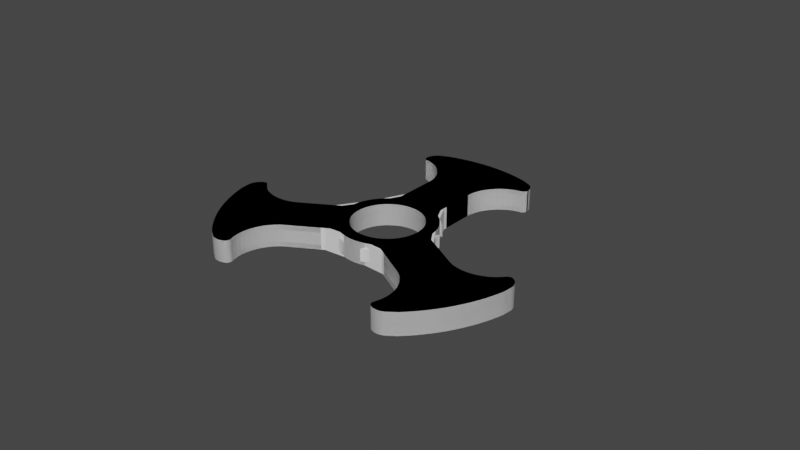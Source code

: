 # Source: fidget-spinner.blend  (saved by Blender 3.3.6; exported with 4.5.12 LTS)
import bpy
from mathutils import Matrix  # noqa: F401  (used for matrix-valued properties, if any)

bpy.ops.wm.read_factory_settings(use_empty=True)
scene = bpy.context.scene
scene.name = 'Scene'

# ---- collections
col_meshes_0 = bpy.data.collections.new('meshes 0'); scene.collection.children.link(col_meshes_0)

# ---- node groups
ng_auto_smooth = bpy.data.node_groups.new('Auto Smooth', 'GeometryNodeTree')
_s = ng_auto_smooth.interface.new_socket(name='Geometry', in_out='OUTPUT', socket_type='NodeSocketGeometry')
_s = ng_auto_smooth.interface.new_socket(name='Geometry', in_out='INPUT', socket_type='NodeSocketGeometry')
_s = ng_auto_smooth.interface.new_socket(name='Angle', in_out='INPUT', socket_type='NodeSocketFloat')
_s.subtype = 'ANGLE'
_s.min_value = 0.0
_s.max_value = 3.142
ng_auto_smooth.is_modifier = True
_N = ng_auto_smooth.nodes; _L = ng_auto_smooth.links
n0 = _N.new('NodeGroupOutput'); n0.name = 'Group Output'; n0.location = (480, -100)
n1 = _N.new('NodeGroupInput'); n1.name = 'Group Input'; n1.location = (-420, -300)
n2 = _N.new('NodeGroupInput'); n2.name = 'Group Input.001'; n2.location = (-60, -100)
n3 = _N.new('GeometryNodeSetShadeSmooth'); n3.name = 'Set Shade Smooth'; n3.location = (120, -100)
n3.domain = 'EDGE'
n4 = _N.new('GeometryNodeSetShadeSmooth'); n4.name = 'Set Shade Smooth.001'; n4.location = (300, -100)
n5 = _N.new('GeometryNodeInputMeshEdgeAngle'); n5.name = 'Edge Angle'; n5.location = (-420, -220)
n6 = _N.new('GeometryNodeInputEdgeSmooth'); n6.name = 'Is Edge Smooth'; n6.location = (-60, -160)
n7 = _N.new('GeometryNodeInputShadeSmooth'); n7.name = 'Is Face Smooth'; n7.location = (-240, -340)
n8 = _N.new('FunctionNodeBooleanMath'); n8.name = 'Boolean Math'; n8.location = (-60, -220)
n9 = _N.new('FunctionNodeCompare'); n9.name = 'Compare'; n9.location = (-240, -180)
n9.operation = 'LESS_EQUAL'
_L.new(n5.outputs[0], n9.inputs[0])
_L.new(n4.outputs[0], n0.inputs[0])
_L.new(n1.outputs[1], n9.inputs[1])
_L.new(n9.outputs[0], n8.inputs[0])
_L.new(n7.outputs[0], n8.inputs[1])
_L.new(n2.outputs[0], n3.inputs[0])
_L.new(n6.outputs[0], n3.inputs[1])
_L.new(n3.outputs[0], n4.inputs[0])
_L.new(n8.outputs[0], n3.inputs[2])
n0.is_active_output = True

# ---- world
world_world = bpy.data.worlds.new('World'); scene.world = world_world
world_world.use_nodes = True; world_world.node_tree.nodes.clear()
_N = world_world.node_tree.nodes; _L = world_world.node_tree.links
n0 = _N.new('ShaderNodeOutputWorld'); n0.name = 'World Output'; n0.location = (300, 300)
n1 = _N.new('ShaderNodeBackground'); n1.name = 'Background'; n1.location = (10, 300)
n1.inputs[0].default_value = (0.05088, 0.05088, 0.05088, 1.0)
_L.new(n1.outputs[0], n0.inputs[0])
n0.is_active_output = True
world_world.color = (0.05088, 0.05088, 0.05088)
world_world.use_sun_shadow = False
world_world.sun_shadow_jitter_overblur = 0.0

# ---- meshes
me_vert_001 = bpy.data.meshes.new('Vert.001')
me_vert_001.from_pydata([(0.0, 0.0, 0.0), (0.0433, 0.025, 0.0), (0.0, 0.0, 0.0), (-0.0433, 0.025, 0.0), (0.0, 0.0, 0.0)], [(0, 1), (2, 3)], [])
me_vert_001.update()
me_circle_009 = bpy.data.meshes.new('Circle.009')
me_circle_009.from_pydata([(0.0075, 0.02862, 0.0035), (0.01726, 0.04079, 0.0035), (0.00762, 0.03021, 0.0035), (0.007978, 0.03181, 0.0035), (0.008564, 0.03339, 0.0035), (0.009364, 0.03491, 0.0035), (0.01036, 0.03632, 0.0035), (0.01152, 0.0376, 0.0035), (0.01283, 0.03871, 0.0035), (0.01424, 0.03963, 0.0035), (0.01573, 0.04033, 0.0035), (0.0, 0.05, 0.0035), (0.01451, 0.04785, 0.0035), (0.01334, 0.04819, 0.0035), (0.01215, 0.0485, 0.0035), (0.01096, 0.04879, 0.0035), (0.009755, 0.04904, 0.0035), (0.008548, 0.04926, 0.0035), (0.007337, 0.04946, 0.0035), (0.006121, 0.04962, 0.0035), (0.004901, 0.04976, 0.0035), (0.003678, 0.04986, 0.0035), (0.002453, 0.04994, 0.0035), (0.001227, 0.04998, 0.0035), (0.01717, 0.04664, 0.0035), (0.01963, 0.04301, 0.0035), (0.01952, 0.04364, 0.0035), (0.01932, 0.04428, 0.0035), (0.01902, 0.04488, 0.0035), (0.01864, 0.04544, 0.0035), (0.01819, 0.04594, 0.0035), (0.01769, 0.04634, 0.0035), (0.01843, 0.04105, 0.0035), (0.01963, 0.04241, 0.0035), (0.01865, 0.04112, 0.0035), (0.01886, 0.04123, 0.0035), (0.01906, 0.04137, 0.0035), (0.01923, 0.04155, 0.0035), (0.01939, 0.04175, 0.0035), (0.0195, 0.04196, 0.0035), (0.01959, 0.04218, 0.0035), (0.0, 0.011, 0.0035), (0.01299, 0.007498, 0.0035), (0.009435, 0.005655, 0.0035), (0.009146, 0.006111, 0.0035), (0.008835, 0.006553, 0.0035), (0.008503, 0.006978, 0.0035), (0.00815, 0.007387, 0.0035), (0.007778, 0.007778, 0.0035), (0.007387, 0.00815, 0.0035), (0.006978, 0.008503, 0.0035), (0.006553, 0.008835, 0.0035), (0.006111, 0.009146, 0.0035), (0.005655, 0.009435, 0.0035), (0.005185, 0.009701, 0.0035), (0.004703, 0.009944, 0.0035), (0.00421, 0.01016, 0.0035), (0.003706, 0.01036, 0.0035), (0.003193, 0.01053, 0.0035), (0.002673, 0.01067, 0.0035), (0.002146, 0.01079, 0.0035), (0.001614, 0.01088, 0.0035), (0.001078, 0.01095, 0.0035), (0.0005397, 0.01099, 0.0035), (0.009524, 0.005499, 0.0035), (0.01287, 0.007712, 0.0035), (0.01247, 0.008334, 0.0035), (0.01205, 0.008935, 0.0035), (0.0116, 0.009516, 0.0035), (0.01111, 0.01007, 0.0035), (0.01061, 0.01061, 0.0035), (0.01007, 0.01111, 0.0035), (0.009516, 0.0116, 0.0035), (0.008935, 0.01205, 0.0035), (0.008334, 0.01247, 0.0035), (0.007712, 0.01287, 0.0035), (0.0075, 0.01299, 0.0035), (0.0075, 0.02862, 0.002), (0.01726, 0.04079, 0.002), (0.00762, 0.03021, 0.002), (0.007978, 0.03181, 0.002), (0.008564, 0.03339, 0.002), (0.009364, 0.03491, 0.002), (0.01036, 0.03632, 0.002), (0.01152, 0.0376, 0.002), (0.01283, 0.03871, 0.002), (0.01424, 0.03963, 0.002), (0.01573, 0.04033, 0.002), (0.0, 0.05, 0.002), (0.01451, 0.04785, 0.002), (0.01334, 0.04819, 0.002), (0.01215, 0.0485, 0.002), (0.01096, 0.04879, 0.002), (0.009755, 0.04904, 0.002), (0.008548, 0.04926, 0.002), (0.007337, 0.04946, 0.002), (0.006121, 0.04962, 0.002), (0.004901, 0.04976, 0.002), (0.003678, 0.04986, 0.002), (0.002453, 0.04994, 0.002), (0.001227, 0.04998, 0.002), (0.01717, 0.04664, 0.002), (0.01963, 0.04301, 0.002), (0.01952, 0.04364, 0.002), (0.01932, 0.04428, 0.002), (0.01902, 0.04488, 0.002), (0.01864, 0.04544, 0.002), (0.01819, 0.04594, 0.002), (0.01769, 0.04634, 0.002), (0.01843, 0.04105, 0.002), (0.01963, 0.04241, 0.002), (0.01865, 0.04112, 0.002), (0.01886, 0.04123, 0.002), (0.01906, 0.04137, 0.002), (0.01923, 0.04155, 0.002), (0.01939, 0.04175, 0.002), (0.0195, 0.04196, 0.002), (0.01959, 0.04218, 0.002), (0.0, 0.011, 0.002), (0.01299, 0.007498, 0.002), (0.009435, 0.005655, 0.002), (0.009146, 0.006111, 0.002), (0.008835, 0.006553, 0.002), (0.008503, 0.006978, 0.002), (0.00815, 0.007387, 0.002), (0.007778, 0.007778, 0.002), (0.007387, 0.00815, 0.002), (0.006978, 0.008503, 0.002), (0.006553, 0.008835, 0.002), (0.006111, 0.009146, 0.002), (0.005655, 0.009435, 0.002), (0.005185, 0.009701, 0.002), (0.004703, 0.009944, 0.002), (0.00421, 0.01016, 0.002), (0.003706, 0.01036, 0.002), (0.003193, 0.01053, 0.002), (0.002673, 0.01067, 0.002), (0.002146, 0.01079, 0.002), (0.001614, 0.01088, 0.002), (0.001078, 0.01095, 0.002), (0.0005397, 0.01099, 0.002), (0.009524, 0.005499, 0.002), (0.01287, 0.007712, 0.002), (0.01247, 0.008334, 0.002), (0.01205, 0.008935, 0.002), (0.0116, 0.009516, 0.002), (0.01111, 0.01007, 0.002), (0.01061, 0.01061, 0.002), (0.01007, 0.01111, 0.002), (0.009516, 0.0116, 0.002), (0.008935, 0.01205, 0.002), (0.008334, 0.01247, 0.002), (0.007712, 0.01287, 0.002), (0.0075, 0.01299, 0.002), (0.0075, 0.02862, 4.657e-10), (0.01726, 0.04079, 4.657e-10), (0.00762, 0.03021, 4.657e-10), (0.007978, 0.03181, 4.657e-10), (0.008564, 0.03339, 4.657e-10), (0.009364, 0.03491, 4.657e-10), (0.01036, 0.03632, 4.657e-10), (0.01152, 0.0376, 4.657e-10), (0.01283, 0.03871, 4.657e-10), (0.01424, 0.03963, 4.657e-10), (0.01573, 0.04033, 4.657e-10), (0.0, 0.05, 4.657e-10), (0.01451, 0.04785, 4.657e-10), (0.01334, 0.04819, 4.657e-10), (0.01215, 0.0485, 4.657e-10), (0.01096, 0.04879, 4.657e-10), (0.009755, 0.04904, 4.657e-10), (0.008548, 0.04926, 4.657e-10), (0.007337, 0.04946, 4.657e-10), (0.006121, 0.04962, 4.657e-10), (0.004901, 0.04976, 4.657e-10), (0.003678, 0.04986, 4.657e-10), (0.002453, 0.04994, 4.657e-10), (0.001227, 0.04998, 4.657e-10), (0.01717, 0.04664, 4.657e-10), (0.01963, 0.04301, 4.657e-10), (0.01952, 0.04364, 4.657e-10), (0.01932, 0.04428, 4.657e-10), (0.01902, 0.04488, 4.657e-10), (0.01864, 0.04544, 4.657e-10), (0.01819, 0.04594, 4.657e-10), (0.01769, 0.04634, 4.657e-10), (0.01843, 0.04105, 4.657e-10), (0.01963, 0.04241, 4.657e-10), (0.01865, 0.04112, 4.657e-10), (0.01886, 0.04123, 4.657e-10), (0.01906, 0.04137, 4.657e-10), (0.01923, 0.04155, 4.657e-10), (0.01939, 0.04175, 4.657e-10), (0.0195, 0.04196, 4.657e-10), (0.01959, 0.04218, 4.657e-10), (0.0, 0.011, 4.657e-10), (0.01299, 0.007498, 4.657e-10), (0.009435, 0.005655, 4.657e-10), (0.009146, 0.006111, 4.657e-10), (0.008835, 0.006553, 4.657e-10), (0.008503, 0.006978, 4.657e-10), (0.00815, 0.007387, 4.657e-10), (0.007778, 0.007778, 4.657e-10), (0.007387, 0.00815, 4.657e-10), (0.006978, 0.008503, 4.657e-10), (0.006553, 0.008835, 4.657e-10), (0.006111, 0.009146, 4.657e-10), (0.005655, 0.009435, 4.657e-10), (0.005185, 0.009701, 4.657e-10), (0.004703, 0.009944, 4.657e-10), (0.00421, 0.01016, 4.657e-10), (0.003706, 0.01036, 4.657e-10), (0.003193, 0.01053, 4.657e-10), (0.002673, 0.01067, 4.657e-10), (0.002146, 0.01079, 4.657e-10), (0.001614, 0.01088, 4.657e-10), (0.001078, 0.01095, 4.657e-10), (0.0005397, 0.01099, 4.657e-10), (0.009524, 0.005499, 4.657e-10), (0.01287, 0.007712, 4.657e-10), (0.01247, 0.008334, 4.657e-10), (0.01205, 0.008935, 4.657e-10), (0.0116, 0.009516, 4.657e-10), (0.01111, 0.01007, 4.657e-10), (0.01061, 0.01061, 4.657e-10), (0.01007, 0.01111, 4.657e-10), (0.009516, 0.0116, 4.657e-10), (0.008935, 0.01205, 4.657e-10), (0.008334, 0.01247, 4.657e-10), (0.007712, 0.01287, 4.657e-10), (0.0075, 0.01299, 4.657e-10)], [], [(2, 3, 4, 5, 6, 7, 8, 9, 10, 1, 32, 34, 35, 36, 37, 38, 39, 40, 33, 25, 26, 27, 28, 29, 30, 31, 24, 12, 13, 14, 15, 16, 17, 18, 19, 20, 21, 22, 23, 11, 41, 63, 62, 61, 60, 59, 58, 57, 56, 55, 54, 53, 52, 51, 50, 49, 48, 47, 46, 45, 44, 43, 64, 42, 65, 66, 67, 68, 69, 70, 71, 72, 73, 74, 75, 76, 0), (139, 216, 215, 138), (36, 113, 114, 37), (8, 85, 86, 9), (61, 138, 137, 60), (37, 114, 115, 38), (9, 86, 87, 10), (62, 139, 138, 61), (38, 115, 116, 39), (10, 87, 78, 1), (63, 140, 139, 62), (39, 116, 117, 40), (12, 89, 90, 13), (41, 118, 140, 63), (40, 117, 110, 33), (13, 90, 91, 14), (42, 119, 142, 65), (1, 78, 109, 32), (14, 91, 92, 15), (65, 142, 143, 66), (33, 110, 102, 25), (15, 92, 93, 16), (66, 143, 144, 67), (75, 152, 153, 76), (16, 93, 94, 17), (67, 144, 145, 68), (76, 153, 77, 0), (17, 94, 95, 18), (68, 145, 146, 69), (43, 120, 141, 64), (18, 95, 96, 19), (69, 146, 147, 70), (44, 121, 120, 43), (19, 96, 97, 20), (70, 147, 148, 71), (45, 122, 121, 44), (20, 97, 98, 21), (71, 148, 149, 72), (46, 123, 122, 45), (21, 98, 99, 22), (72, 149, 150, 73), (47, 124, 123, 46), (22, 99, 100, 23), (73, 150, 151, 74), (48, 125, 124, 47), (23, 100, 88, 11), (74, 151, 152, 75), (49, 126, 125, 48), (25, 102, 103, 26), (50, 127, 126, 49), (26, 103, 104, 27), (51, 128, 127, 50), (27, 104, 105, 28), (52, 129, 128, 51), (28, 105, 106, 29), (53, 130, 129, 52), (29, 106, 107, 30), (0, 77, 79, 2), (54, 131, 130, 53), (30, 107, 108, 31), (2, 79, 80, 3), (55, 132, 131, 54), (31, 108, 101, 24), (3, 80, 81, 4), (56, 133, 132, 55), (24, 101, 89, 12), (4, 81, 82, 5), (57, 134, 133, 56), (32, 109, 111, 34), (5, 82, 83, 6), (58, 135, 134, 57), (34, 111, 112, 35), (6, 83, 84, 7), (59, 136, 135, 58), (35, 112, 113, 36), (7, 84, 85, 8), (60, 137, 136, 59), (115, 192, 193, 116), (87, 164, 155, 78), (140, 217, 216, 139), (116, 193, 194, 117), (89, 166, 167, 90), (118, 195, 217, 140), (117, 194, 187, 110), (90, 167, 168, 91), (119, 196, 219, 142), (78, 155, 186, 109), (91, 168, 169, 92), (142, 219, 220, 143), (110, 187, 179, 102), (92, 169, 170, 93), (143, 220, 221, 144), (152, 229, 230, 153), (93, 170, 171, 94), (144, 221, 222, 145), (153, 230, 154, 77), (94, 171, 172, 95), (145, 222, 223, 146), (120, 197, 218, 141), (95, 172, 173, 96), (146, 223, 224, 147), (121, 198, 197, 120), (96, 173, 174, 97), (147, 224, 225, 148), (122, 199, 198, 121), (97, 174, 175, 98), (148, 225, 226, 149), (123, 200, 199, 122), (98, 175, 176, 99), (149, 226, 227, 150), (124, 201, 200, 123), (99, 176, 177, 100), (150, 227, 228, 151), (125, 202, 201, 124), (100, 177, 165, 88), (151, 228, 229, 152), (126, 203, 202, 125), (102, 179, 180, 103), (127, 204, 203, 126), (103, 180, 181, 104), (128, 205, 204, 127), (104, 181, 182, 105), (129, 206, 205, 128), (105, 182, 183, 106), (130, 207, 206, 129), (106, 183, 184, 107), (77, 154, 156, 79), (131, 208, 207, 130), (107, 184, 185, 108), (79, 156, 157, 80), (132, 209, 208, 131), (108, 185, 178, 101), (80, 157, 158, 81), (133, 210, 209, 132), (101, 178, 166, 89), (81, 158, 159, 82), (134, 211, 210, 133), (109, 186, 188, 111), (82, 159, 160, 83), (135, 212, 211, 134), (111, 188, 189, 112), (83, 160, 161, 84), (136, 213, 212, 135), (112, 189, 190, 113), (84, 161, 162, 85), (137, 214, 213, 136), (113, 190, 191, 114), (85, 162, 163, 86), (138, 215, 214, 137), (114, 191, 192, 115), (86, 163, 164, 87)])
_uv = me_circle_009.uv_layers.new(name='UVMap')
_uv.uv.foreach_set('vector', [0.0, 0.0, 0.0, 0.0, 0.0, 0.0, 0.0, 0.0, 0.0, 0.0, 0.0, 0.0, 0.0, 0.0, 0.0, 0.0, 0.0, 0.0, 0.0, 0.0, 0.0, 0.0, 0.0, 0.0, 0.0, 0.0, 0.0, 0.0, 0.0, 0.0, 0.0, 0.0, 0.0, 0.0, 0.0, 0.0, 0.0, 0.0, 0.0, 0.0, 0.0, 0.0, 0.0, 0.0, 0.0, 0.0, 0.0, 0.0, 0.0, 0.0, 0.0, 0.0, 0.0, 0.0, 0.0, 0.0, 0.0, 0.0, 0.0, 0.0, 0.0, 0.0, 0.0, 0.0, 0.0, 0.0, 0.0, 0.0, 0.0, 0.0, 0.0, 0.0, 0.0, 0.0, 0.0, 0.0, 0.0, 0.0, 0.0, 0.0, 0.0, 0.0, 0.0, 0.0, 0.0, 0.0, 0.0, 0.0, 0.0, 0.0, 0.0, 0.0, 0.0, 0.0, 0.0, 0.0, 0.0, 0.0, 0.0, 0.0, 0.0, 0.0, 0.0, 0.0, 0.0, 0.0, 0.0, 0.0, 0.0, 0.0, 0.0, 0.0, 0.0, 0.0, 0.0, 0.0, 0.0, 0.0, 0.0, 0.0, 0.0, 0.0, 0.0, 0.0, 0.0, 0.0, 0.0, 0.0, 0.0, 0.0, 0.0, 0.0, 0.0, 0.0, 0.0, 0.0, 0.0, 0.0, 0.0, 0.0, 0.0, 0.0, 0.0, 0.0, 0.0, 0.0, 0.0, 0.0, 0.0, 0.0, 0.0, 0.0, 0.0, 0.0, 0.0, 0.0, 0.0, 0.0, 0.0, 0.0, 0.0, 0.0, 0.0, 0.0, 0.0, 0.0, 0.0, 0.0, 0.0, 0.0, 0.0, 0.0, 0.0, 0.0, 0.0, 0.0, 0.0, 0.0, 0.0, 0.0, 0.0, 0.0, 0.0, 0.0, 0.0, 0.0, 0.0, 0.0, 0.0, 0.0, 0.0, 0.0, 0.0, 0.0, 0.0, 0.0, 0.0, 0.0, 0.0, 0.0, 0.0, 0.0, 0.0, 0.0, 0.0, 0.0, 0.0, 0.0, 0.0, 0.0, 0.0, 0.0, 0.0, 0.0, 0.0, 0.0, 0.0, 0.0, 0.0, 0.0, 0.0, 0.0, 0.0, 0.0, 0.0, 0.0, 0.0, 0.0, 0.0, 0.0, 0.0, 0.0, 0.0, 0.0, 0.0, 0.0, 0.0, 0.0, 0.0, 0.0, 0.0, 0.0, 0.0, 0.0, 0.0, 0.0, 0.0, 0.0, 0.0, 0.0, 0.0, 0.0, 0.0, 0.0, 0.0, 0.0, 0.0, 0.0, 0.0, 0.0, 0.0, 0.0, 0.0, 0.0, 0.0, 0.0, 0.0, 0.0, 0.0, 0.0, 0.0, 0.0, 0.0, 0.0, 0.0, 0.0, 0.0, 0.0, 0.0, 0.0, 0.0, 0.0, 0.0, 0.0, 0.0, 0.0, 0.0, 0.0, 0.0, 0.0, 0.0, 0.0, 0.0, 0.0, 0.0, 0.0, 0.0, 0.0, 0.0, 0.0, 0.0, 0.0, 0.0, 0.0, 0.0, 0.0, 0.0, 0.0, 0.0, 0.0, 0.0, 0.0, 0.0, 0.0, 0.0, 0.0, 0.0, 0.0, 0.0, 0.0, 0.0, 0.0, 0.0, 0.0, 0.0, 0.0, 0.0, 0.0, 0.0, 0.0, 0.0, 0.0, 0.0, 0.0, 0.0, 0.0, 0.0, 0.0, 0.0, 0.0, 0.0, 0.0, 0.0, 0.0, 0.0, 0.0, 0.0, 0.0, 0.0, 0.0, 0.0, 0.0, 0.0, 0.0, 0.0, 0.0, 0.0, 0.0, 0.0, 0.0, 0.0, 0.0, 0.0, 0.0, 0.0, 0.0, 0.0, 0.0, 0.0, 0.0, 0.0, 0.0, 0.0, 0.0, 0.0, 0.0, 0.0, 0.0, 0.0, 0.0, 0.0, 0.0, 0.0, 0.0, 0.0, 0.0, 0.0, 0.0, 0.0, 0.0, 0.0, 0.0, 0.0, 0.0, 0.0, 0.0, 0.0, 0.0, 0.0, 0.0, 0.0, 0.0, 0.0, 0.0, 0.0, 0.0, 0.0, 0.0, 0.0, 0.0, 0.0, 0.0, 0.0, 0.0, 0.0, 0.0, 0.0, 0.0, 0.0, 0.0, 0.0, 0.0, 0.0, 0.0, 0.0, 0.0, 0.0, 0.0, 0.0, 0.0, 0.0, 0.0, 0.0, 0.0, 0.0, 0.0, 0.0, 0.0, 0.0, 0.0, 0.0, 0.0, 0.0, 0.0, 0.0, 0.0, 0.0, 0.0, 0.0, 0.0, 0.0, 0.0, 0.0, 0.0, 0.0, 0.0, 0.0, 0.0, 0.0, 0.0, 0.0, 0.0, 0.0, 0.0, 0.0, 0.0, 0.0, 0.0, 0.0, 0.0, 0.0, 0.0, 0.0, 0.0, 0.0, 0.0, 0.0, 0.0, 0.0, 0.0, 0.0, 0.0, 0.0, 0.0, 0.0, 0.0, 0.0, 0.0, 0.0, 0.0, 0.0, 0.0, 0.0, 0.0, 0.0, 0.0, 0.0, 0.0, 0.0, 0.0, 0.0, 0.0, 0.0, 0.0, 0.0, 0.0, 0.0, 0.0, 0.0, 0.0, 0.0, 0.0, 0.0, 0.0, 0.0, 0.0, 0.0, 0.0, 0.0, 0.0, 0.0, 0.0, 0.0, 0.0, 0.0, 0.0, 0.0, 0.0, 0.0, 0.0, 0.0, 0.0, 0.0, 0.0, 0.0, 0.0, 0.0, 0.0, 0.0, 0.0, 0.0, 0.0, 0.0, 0.0, 0.0, 0.0, 0.0, 0.0, 0.0, 0.0, 0.0, 0.0, 0.0, 0.0, 0.0, 0.0, 0.0, 0.0, 0.0, 0.0, 0.0, 0.0, 0.0, 0.0, 0.0, 0.0, 0.0, 0.0, 0.0, 0.0, 0.0, 0.0, 0.0, 0.0, 0.0, 0.0, 0.0, 0.0, 0.0, 0.0, 0.0, 0.0, 0.0, 0.0, 0.0, 0.0, 0.0, 0.0, 0.0, 0.0, 0.0, 0.0, 0.0, 0.0, 0.0, 0.0, 0.0, 0.0, 0.0, 0.0, 0.0, 0.0, 0.0, 0.0, 0.0, 0.0, 0.0, 0.0, 0.0, 0.0, 0.0, 0.0, 0.0, 0.0, 0.0, 0.0, 0.0, 0.0, 0.0, 0.0, 0.0, 0.0, 0.0, 0.0, 0.0, 0.0, 0.0, 0.0, 0.0, 0.0, 0.0, 0.0, 0.0, 0.0, 0.0, 0.0, 0.0, 0.0, 0.0, 0.0, 0.0, 0.0, 0.0, 0.0, 0.0, 0.0, 0.0, 0.0, 0.0, 0.0, 0.0, 0.0, 0.0, 0.0, 0.0, 0.0, 0.0, 0.0, 0.0, 0.0, 0.0, 0.0, 0.0, 0.0, 0.0, 0.0, 0.0, 0.0, 0.0, 0.0, 0.0, 0.0, 0.0, 0.0, 0.0, 0.0, 0.0, 0.0, 0.0, 0.0, 0.0, 0.0, 0.0, 0.0, 0.0, 0.0, 0.0, 0.0, 0.0, 0.0, 0.0, 0.0, 0.0, 0.0, 0.0, 0.0, 0.0, 0.0, 0.0, 0.0, 0.0, 0.0, 0.0, 0.0, 0.0, 0.0, 0.0, 0.0, 0.0, 0.0, 0.0, 0.0, 0.0, 0.0, 0.0, 0.0, 0.0, 0.0, 0.0, 0.0, 0.0, 0.0, 0.0, 0.0, 0.0, 0.0, 0.0, 0.0, 0.0, 0.0, 0.0, 0.0, 0.0, 0.0, 0.0, 0.0, 0.0, 0.0, 0.0, 0.0, 0.0, 0.0, 0.0, 0.0, 0.0, 0.0, 0.0, 0.0, 0.0, 0.0, 0.0, 0.0, 0.0, 0.0, 0.0, 0.0, 0.0, 0.0, 0.0, 0.0, 0.0, 0.0, 0.0, 0.0, 0.0, 0.0, 0.0, 0.0, 0.0, 0.0, 0.0, 0.0, 0.0, 0.0, 0.0, 0.0, 0.0, 0.0, 0.0, 0.0, 0.0, 0.0, 0.0, 0.0, 0.0, 0.0, 0.0, 0.0, 0.0, 0.0, 0.0, 0.0, 0.0, 0.0, 0.0, 0.0, 0.0, 0.0, 0.0, 0.0, 0.0, 0.0, 0.0, 0.0, 0.0, 0.0, 0.0, 0.0, 0.0, 0.0, 0.0, 0.0, 0.0, 0.0, 0.0, 0.0, 0.0, 0.0, 0.0, 0.0, 0.0, 0.0, 0.0, 0.0, 0.0, 0.0, 0.0, 0.0, 0.0, 0.0, 0.0, 0.0, 0.0, 0.0, 0.0, 0.0, 0.0, 0.0, 0.0, 0.0, 0.0, 0.0, 0.0, 0.0, 0.0, 0.0, 0.0, 0.0, 0.0, 0.0, 0.0, 0.0, 0.0, 0.0, 0.0, 0.0, 0.0, 0.0, 0.0, 0.0, 0.0, 0.0, 0.0, 0.0, 0.0, 0.0, 0.0, 0.0, 0.0, 0.0, 0.0, 0.0, 0.0, 0.0, 0.0, 0.0, 0.0, 0.0, 0.0, 0.0, 0.0, 0.0, 0.0, 0.0, 0.0, 0.0, 0.0, 0.0, 0.0, 0.0, 0.0, 0.0, 0.0, 0.0, 0.0, 0.0, 0.0, 0.0, 0.0, 0.0, 0.0, 0.0, 0.0, 0.0, 0.0, 0.0, 0.0, 0.0, 0.0, 0.0, 0.0, 0.0, 0.0, 0.0, 0.0, 0.0, 0.0, 0.0, 0.0, 0.0, 0.0, 0.0, 0.0, 0.0, 0.0, 0.0, 0.0, 0.0, 0.0, 0.0, 0.0, 0.0, 0.0, 0.0, 0.0, 0.0, 0.0, 0.0, 0.0, 0.0, 0.0, 0.0, 0.0, 0.0, 0.0, 0.0, 0.0, 0.0, 0.0, 0.0, 0.0, 0.0, 0.0, 0.0, 0.0, 0.0, 0.0, 0.0, 0.0, 0.0, 0.0, 0.0, 0.0, 0.0, 0.0, 0.0, 0.0, 0.0, 0.0, 0.0, 0.0, 0.0, 0.0, 0.0, 0.0, 0.0, 0.0, 0.0, 0.0, 0.0, 0.0, 0.0, 0.0, 0.0, 0.0, 0.0, 0.0, 0.0, 0.0, 0.0, 0.0, 0.0, 0.0, 0.0, 0.0, 0.0, 0.0, 0.0, 0.0, 0.0, 0.0, 0.0, 0.0, 0.0, 0.0, 0.0, 0.0, 0.0, 0.0, 0.0, 0.0, 0.0, 0.0, 0.0, 0.0, 0.0, 0.0, 0.0, 0.0, 0.0, 0.0, 0.0, 0.0, 0.0, 0.0, 0.0, 0.0, 0.0, 0.0, 0.0, 0.0, 0.0, 0.0, 0.0, 0.0, 0.0, 0.0, 0.0, 0.0, 0.0, 0.0, 0.0, 0.0, 0.0, 0.0, 0.0, 0.0, 0.0, 0.0, 0.0, 0.0, 0.0, 0.0, 0.0, 0.0, 0.0, 0.0, 0.0, 0.0, 0.0, 0.0, 0.0, 0.0, 0.0, 0.0, 0.0, 0.0, 0.0, 0.0, 0.0, 0.0, 0.0, 0.0, 0.0, 0.0, 0.0, 0.0, 0.0, 0.0, 0.0, 0.0, 0.0, 0.0, 0.0, 0.0, 0.0, 0.0, 0.0, 0.0, 0.0, 0.0, 0.0, 0.0, 0.0, 0.0, 0.0, 0.0, 0.0, 0.0, 0.0, 0.0, 0.0, 0.0, 0.0, 0.0, 0.0, 0.0, 0.0, 0.0, 0.0, 0.0, 0.0, 0.0, 0.0, 0.0, 0.0, 0.0, 0.0, 0.0, 0.0, 0.0, 0.0, 0.0, 0.0, 0.0, 0.0, 0.0, 0.0, 0.0, 0.0, 0.0, 0.0, 0.0, 0.0, 0.0, 0.0, 0.0, 0.0, 0.0, 0.0, 0.0, 0.0, 0.0, 0.0, 0.0, 0.0, 0.0, 0.0, 0.0, 0.0, 0.0, 0.0, 0.0, 0.0, 0.0, 0.0, 0.0, 0.0, 0.0, 0.0, 0.0, 0.0, 0.0, 0.0, 0.0, 0.0, 0.0, 0.0, 0.0, 0.0, 0.0, 0.0, 0.0, 0.0, 0.0, 0.0, 0.0, 0.0, 0.0, 0.0, 0.0, 0.0, 0.0, 0.0, 0.0, 0.0, 0.0, 0.0, 0.0, 0.0, 0.0, 0.0, 0.0, 0.0, 0.0, 0.0, 0.0, 0.0, 0.0, 0.0, 0.0, 0.0, 0.0, 0.0, 0.0, 0.0, 0.0, 0.0, 0.0, 0.0, 0.0, 0.0, 0.0, 0.0, 0.0, 0.0, 0.0, 0.0, 0.0, 0.0, 0.0, 0.0, 0.0, 0.0, 0.0, 0.0, 0.0, 0.0, 0.0, 0.0, 0.0, 0.0, 0.0, 0.0, 0.0, 0.0, 0.0, 0.0, 0.0, 0.0, 0.0, 0.0, 0.0, 0.0, 0.0, 0.0, 0.0, 0.0, 0.0, 0.0, 0.0, 0.0, 0.0, 0.0, 0.0, 0.0, 0.0, 0.0, 0.0, 0.0, 0.0, 0.0, 0.0, 0.0, 0.0, 0.0, 0.0, 0.0, 0.0, 0.0, 0.0, 0.0, 0.0, 0.0, 0.0, 0.0, 0.0, 0.0, 0.0, 0.0, 0.0, 0.0, 0.0, 0.0, 0.0, 0.0, 0.0, 0.0, 0.0, 0.0, 0.0, 0.0, 0.0, 0.0, 0.0, 0.0, 0.0, 0.0, 0.0, 0.0, 0.0, 0.0, 0.0, 0.0, 0.0, 0.0, 0.0, 0.0, 0.0, 0.0, 0.0, 0.0, 0.0, 0.0, 0.0, 0.0, 0.0, 0.0, 0.0, 0.0, 0.0, 0.0, 0.0, 0.0, 0.0, 0.0, 0.0, 0.0, 0.0, 0.0, 0.0, 0.0, 0.0, 0.0, 0.0, 0.0, 0.0, 0.0, 0.0, 0.0, 0.0, 0.0, 0.0, 0.0, 0.0, 0.0, 0.0, 0.0, 0.0, 0.0, 0.0, 0.0, 0.0, 0.0])
me_circle_009.update()
me_circle_027 = bpy.data.meshes.new('Circle.027')
me_circle_027.from_pydata([(0.0075, 0.02862, 0.0035), (0.01726, 0.04079, 0.0035), (0.00762, 0.03021, 0.0035), (0.007978, 0.03181, 0.0035), (0.008564, 0.03339, 0.0035), (0.009364, 0.03491, 0.0035), (0.01036, 0.03632, 0.0035), (0.01152, 0.0376, 0.0035), (0.01283, 0.03871, 0.0035), (0.01424, 0.03963, 0.0035), (0.01573, 0.04033, 0.0035), (0.0, 0.05, 0.0035), (0.01451, 0.04785, 0.0035), (0.01334, 0.04819, 0.0035), (0.01215, 0.0485, 0.0035), (0.01096, 0.04879, 0.0035), (0.009755, 0.04904, 0.0035), (0.008548, 0.04926, 0.0035), (0.007337, 0.04946, 0.0035), (0.006121, 0.04962, 0.0035), (0.004901, 0.04976, 0.0035), (0.003678, 0.04986, 0.0035), (0.002453, 0.04994, 0.0035), (0.001227, 0.04998, 0.0035), (0.01717, 0.04664, 0.0035), (0.01963, 0.04301, 0.0035), (0.01952, 0.04364, 0.0035), (0.01932, 0.04428, 0.0035), (0.01902, 0.04488, 0.0035), (0.01864, 0.04544, 0.0035), (0.01819, 0.04594, 0.0035), (0.01769, 0.04634, 0.0035), (0.01843, 0.04105, 0.0035), (0.01963, 0.04241, 0.0035), (0.01865, 0.04112, 0.0035), (0.01886, 0.04123, 0.0035), (0.01906, 0.04137, 0.0035), (0.01923, 0.04155, 0.0035), (0.01939, 0.04175, 0.0035), (0.0195, 0.04196, 0.0035), (0.01959, 0.04218, 0.0035), (0.0, 0.011, 0.0035), (0.01299, 0.007498, 0.0035), (0.009435, 0.005655, 0.0035), (0.009146, 0.006111, 0.0035), (0.008835, 0.006553, 0.0035), (0.008503, 0.006978, 0.0035), (0.00815, 0.007387, 0.0035), (0.007778, 0.007778, 0.0035), (0.007387, 0.00815, 0.0035), (0.006978, 0.008503, 0.0035), (0.006553, 0.008835, 0.0035), (0.006111, 0.009146, 0.0035), (0.005655, 0.009435, 0.0035), (0.005185, 0.009701, 0.0035), (0.004703, 0.009944, 0.0035), (0.00421, 0.01016, 0.0035), (0.003706, 0.01036, 0.0035), (0.003193, 0.01053, 0.0035), (0.002673, 0.01067, 0.0035), (0.002146, 0.01079, 0.0035), (0.001614, 0.01088, 0.0035), (0.001078, 0.01095, 0.0035), (0.0005397, 0.01099, 0.0035), (0.009524, 0.005499, 0.0035), (0.01287, 0.007712, 0.0035), (0.01247, 0.008334, 0.0035), (0.01205, 0.008935, 0.0035), (0.0116, 0.009516, 0.0035), (0.01111, 0.01007, 0.0035), (0.01061, 0.01061, 0.0035), (0.0075, 0.01299, 0.0035), (0.0075, 0.02862, 0.002), (0.01726, 0.04079, 0.002), (0.00762, 0.03021, 0.002), (0.007978, 0.03181, 0.002), (0.008564, 0.03339, 0.002), (0.009364, 0.03491, 0.002), (0.01036, 0.03632, 0.002), (0.01152, 0.0376, 0.002), (0.01283, 0.03871, 0.002), (0.01424, 0.03963, 0.002), (0.01573, 0.04033, 0.002), (0.0, 0.05, 0.002), (0.01451, 0.04785, 0.002), (0.01334, 0.04819, 0.002), (0.01215, 0.0485, 0.002), (0.01096, 0.04879, 0.002), (0.009755, 0.04904, 0.002), (0.008548, 0.04926, 0.002), (0.007337, 0.04946, 0.002), (0.006121, 0.04962, 0.002), (0.004901, 0.04976, 0.002), (0.003678, 0.04986, 0.002), (0.002453, 0.04994, 0.002), (0.001227, 0.04998, 0.002), (0.01717, 0.04664, 0.002), (0.01963, 0.04301, 0.002), (0.01952, 0.04364, 0.002), (0.01932, 0.04428, 0.002), (0.01902, 0.04488, 0.002), (0.01864, 0.04544, 0.002), (0.01819, 0.04594, 0.002), (0.01769, 0.04634, 0.002), (0.01843, 0.04105, 0.002), (0.01963, 0.04241, 0.002), (0.01865, 0.04112, 0.002), (0.01886, 0.04123, 0.002), (0.01906, 0.04137, 0.002), (0.01923, 0.04155, 0.002), (0.01939, 0.04175, 0.002), (0.0195, 0.04196, 0.002), (0.01959, 0.04218, 0.002), (0.0, 0.011, 0.002), (0.01299, 0.007498, 0.002), (0.009435, 0.005655, 0.002), (0.009146, 0.006111, 0.002), (0.008835, 0.006553, 0.002), (0.008503, 0.006978, 0.002), (0.00815, 0.007387, 0.002), (0.007778, 0.007778, 0.002), (0.007387, 0.00815, 0.002), (0.006978, 0.008503, 0.002), (0.006553, 0.008835, 0.002), (0.006111, 0.009146, 0.002), (0.005655, 0.009435, 0.002), (0.005185, 0.009701, 0.002), (0.004703, 0.009944, 0.002), (0.00421, 0.01016, 0.002), (0.003706, 0.01036, 0.002), (0.003193, 0.01053, 0.002), (0.002673, 0.01067, 0.002), (0.002146, 0.01079, 0.002), (0.001614, 0.01088, 0.002), (0.001078, 0.01095, 0.002), (0.0005397, 0.01099, 0.002), (0.009524, 0.005499, 0.002), (0.01287, 0.007712, 0.002), (0.01247, 0.008334, 0.002), (0.01205, 0.008935, 0.002), (0.0116, 0.009516, 0.002), (0.01111, 0.01007, 0.002), (0.01061, 0.01061, 0.002), (0.0075, 0.01299, 0.002), (0.0075, 0.02862, 4.657e-10), (0.01726, 0.04079, 4.657e-10), (0.00762, 0.03021, 4.657e-10), (0.007978, 0.03181, 4.657e-10), (0.008564, 0.03339, 4.657e-10), (0.009364, 0.03491, 4.657e-10), (0.01036, 0.03632, 4.657e-10), (0.01152, 0.0376, 4.657e-10), (0.01283, 0.03871, 4.657e-10), (0.01424, 0.03963, 4.657e-10), (0.01573, 0.04033, 4.657e-10), (0.0, 0.05, 4.657e-10), (0.01451, 0.04785, 4.657e-10), (0.01334, 0.04819, 4.657e-10), (0.01215, 0.0485, 4.657e-10), (0.01096, 0.04879, 4.657e-10), (0.009755, 0.04904, 4.657e-10), (0.008548, 0.04926, 4.657e-10), (0.007337, 0.04946, 4.657e-10), (0.006121, 0.04962, 4.657e-10), (0.004901, 0.04976, 4.657e-10), (0.003678, 0.04986, 4.657e-10), (0.002453, 0.04994, 4.657e-10), (0.001227, 0.04998, 4.657e-10), (0.01717, 0.04664, 4.657e-10), (0.01963, 0.04301, 4.657e-10), (0.01952, 0.04364, 4.657e-10), (0.01932, 0.04428, 4.657e-10), (0.01902, 0.04488, 4.657e-10), (0.01864, 0.04544, 4.657e-10), (0.01819, 0.04594, 4.657e-10), (0.01769, 0.04634, 4.657e-10), (0.01843, 0.04105, 4.657e-10), (0.01963, 0.04241, 4.657e-10), (0.01865, 0.04112, 4.657e-10), (0.01886, 0.04123, 4.657e-10), (0.01906, 0.04137, 4.657e-10), (0.01923, 0.04155, 4.657e-10), (0.01939, 0.04175, 4.657e-10), (0.0195, 0.04196, 4.657e-10), (0.01959, 0.04218, 4.657e-10), (0.0, 0.011, 4.657e-10), (0.01299, 0.007498, 4.657e-10), (0.009435, 0.005655, 4.657e-10), (0.009146, 0.006111, 4.657e-10), (0.008835, 0.006553, 4.657e-10), (0.008503, 0.006978, 4.657e-10), (0.00815, 0.007387, 4.657e-10), (0.007778, 0.007778, 4.657e-10), (0.007387, 0.00815, 4.657e-10), (0.006978, 0.008503, 4.657e-10), (0.006553, 0.008835, 4.657e-10), (0.006111, 0.009146, 4.657e-10), (0.005655, 0.009435, 4.657e-10), (0.005185, 0.009701, 4.657e-10), (0.004703, 0.009944, 4.657e-10), (0.00421, 0.01016, 4.657e-10), (0.003706, 0.01036, 4.657e-10), (0.003193, 0.01053, 4.657e-10), (0.002673, 0.01067, 4.657e-10), (0.002146, 0.01079, 4.657e-10), (0.001614, 0.01088, 4.657e-10), (0.001078, 0.01095, 4.657e-10), (0.0005397, 0.01099, 4.657e-10), (0.009524, 0.005499, 4.657e-10), (0.01287, 0.007712, 4.657e-10), (0.01247, 0.008334, 4.657e-10), (0.01205, 0.008935, 4.657e-10), (0.0116, 0.009516, 4.657e-10), (0.01111, 0.01007, 4.657e-10), (0.01061, 0.01061, 4.657e-10), (0.0075, 0.01299, 4.657e-10)], [], [(134, 206, 205, 133), (36, 108, 109, 37), (8, 80, 81, 9), (61, 133, 132, 60), (37, 109, 110, 38), (9, 81, 82, 10), (62, 134, 133, 61), (38, 110, 111, 39), (10, 82, 73, 1), (63, 135, 134, 62), (39, 111, 112, 40), (12, 84, 85, 13), (41, 113, 135, 63), (40, 112, 105, 33), (13, 85, 86, 14), (42, 114, 137, 65), (1, 73, 104, 32), (14, 86, 87, 15), (65, 137, 138, 66), (33, 105, 97, 25), (15, 87, 88, 16), (66, 138, 139, 67), (16, 88, 89, 17), (67, 139, 140, 68), (71, 143, 72, 0), (17, 89, 90, 18), (68, 140, 141, 69), (43, 115, 136, 64), (18, 90, 91, 19), (69, 141, 142, 70), (44, 116, 115, 43), (19, 91, 92, 20), (45, 117, 116, 44), (20, 92, 93, 21), (46, 118, 117, 45), (21, 93, 94, 22), (47, 119, 118, 46), (22, 94, 95, 23), (48, 120, 119, 47), (23, 95, 83, 11), (49, 121, 120, 48), (25, 97, 98, 26), (50, 122, 121, 49), (26, 98, 99, 27), (51, 123, 122, 50), (27, 99, 100, 28), (52, 124, 123, 51), (28, 100, 101, 29), (53, 125, 124, 52), (29, 101, 102, 30), (0, 72, 74, 2), (54, 126, 125, 53), (30, 102, 103, 31), (2, 74, 75, 3), (55, 127, 126, 54), (31, 103, 96, 24), (3, 75, 76, 4), (56, 128, 127, 55), (24, 96, 84, 12), (4, 76, 77, 5), (57, 129, 128, 56), (32, 104, 106, 34), (5, 77, 78, 6), (58, 130, 129, 57), (34, 106, 107, 35), (6, 78, 79, 7), (59, 131, 130, 58), (35, 107, 108, 36), (7, 79, 80, 8), (60, 132, 131, 59), (110, 182, 183, 111), (82, 154, 145, 73), (135, 207, 206, 134), (111, 183, 184, 112), (84, 156, 157, 85), (113, 185, 207, 135), (112, 184, 177, 105), (85, 157, 158, 86), (114, 186, 209, 137), (73, 145, 176, 104), (86, 158, 159, 87), (137, 209, 210, 138), (105, 177, 169, 97), (87, 159, 160, 88), (138, 210, 211, 139), (142, 214, 215, 143), (88, 160, 161, 89), (139, 211, 212, 140), (143, 215, 144, 72), (89, 161, 162, 90), (140, 212, 213, 141), (115, 187, 208, 136), (90, 162, 163, 91), (141, 213, 214, 142), (116, 188, 187, 115), (91, 163, 164, 92), (117, 189, 188, 116), (92, 164, 165, 93), (118, 190, 189, 117), (93, 165, 166, 94), (119, 191, 190, 118), (94, 166, 167, 95), (2, 3, 4, 5, 6, 7, 8, 9, 10, 1, 32, 34, 35, 36, 37, 38, 39, 40, 33, 25, 26, 27, 28, 29, 30, 31, 24, 12, 13, 14, 15, 16, 17, 18, 19, 20, 21, 22, 23, 11, 41, 63, 62, 61, 60, 59, 58, 57, 56, 55, 54, 53, 52, 51, 50, 49, 48, 47, 46, 45, 44, 43, 64, 42, 65, 66, 67, 68, 69, 70, 71, 0), (120, 192, 191, 119), (95, 167, 155, 83), (143, 71, 70, 142), (121, 193, 192, 120), (97, 169, 170, 98), (122, 194, 193, 121), (98, 170, 171, 99), (123, 195, 194, 122), (99, 171, 172, 100), (124, 196, 195, 123), (100, 172, 173, 101), (125, 197, 196, 124), (101, 173, 174, 102), (72, 144, 146, 74), (126, 198, 197, 125), (102, 174, 175, 103), (74, 146, 147, 75), (127, 199, 198, 126), (103, 175, 168, 96), (75, 147, 148, 76), (128, 200, 199, 127), (96, 168, 156, 84), (76, 148, 149, 77), (129, 201, 200, 128), (104, 176, 178, 106), (77, 149, 150, 78), (130, 202, 201, 129), (106, 178, 179, 107), (78, 150, 151, 79), (131, 203, 202, 130), (107, 179, 180, 108), (79, 151, 152, 80), (132, 204, 203, 131), (108, 180, 181, 109), (80, 152, 153, 81), (133, 205, 204, 132), (109, 181, 182, 110), (81, 153, 154, 82)])
_uv = me_circle_027.uv_layers.new(name='UVMap')
_uv.uv.foreach_set('vector', [0.0, 0.0, 0.0, 0.0, 0.0, 0.0, 0.0, 0.0, 0.0, 0.0, 0.0, 0.0, 0.0, 0.0, 0.0, 0.0, 0.0, 0.0, 0.0, 0.0, 0.0, 0.0, 0.0, 0.0, 0.0, 0.0, 0.0, 0.0, 0.0, 0.0, 0.0, 0.0, 0.0, 0.0, 0.0, 0.0, 0.0, 0.0, 0.0, 0.0, 0.0, 0.0, 0.0, 0.0, 0.0, 0.0, 0.0, 0.0, 0.0, 0.0, 0.0, 0.0, 0.0, 0.0, 0.0, 0.0, 0.0, 0.0, 0.0, 0.0, 0.0, 0.0, 0.0, 0.0, 0.0, 0.0, 0.0, 0.0, 0.0, 0.0, 0.0, 0.0, 0.0, 0.0, 0.0, 0.0, 0.0, 0.0, 0.0, 0.0, 0.0, 0.0, 0.0, 0.0, 0.0, 0.0, 0.0, 0.0, 0.0, 0.0, 0.0, 0.0, 0.0, 0.0, 0.0, 0.0, 0.0, 0.0, 0.0, 0.0, 0.0, 0.0, 0.0, 0.0, 0.0, 0.0, 0.0, 0.0, 0.0, 0.0, 0.0, 0.0, 0.0, 0.0, 0.0, 0.0, 0.0, 0.0, 0.0, 0.0, 0.0, 0.0, 0.0, 0.0, 0.0, 0.0, 0.0, 0.0, 0.0, 0.0, 0.0, 0.0, 0.0, 0.0, 0.0, 0.0, 0.0, 0.0, 0.0, 0.0, 0.0, 0.0, 0.0, 0.0, 0.0, 0.0, 0.0, 0.0, 0.0, 0.0, 0.0, 0.0, 0.0, 0.0, 0.0, 0.0, 0.0, 0.0, 0.0, 0.0, 0.0, 0.0, 0.0, 0.0, 0.0, 0.0, 0.0, 0.0, 0.0, 0.0, 0.0, 0.0, 0.0, 0.0, 0.0, 0.0, 0.0, 0.0, 0.0, 0.0, 0.0, 0.0, 0.0, 0.0, 0.0, 0.0, 0.0, 0.0, 0.0, 0.0, 0.0, 0.0, 0.0, 0.0, 0.0, 0.0, 0.0, 0.0, 0.0, 0.0, 0.0, 0.0, 0.0, 0.0, 0.0, 0.0, 0.0, 0.0, 0.0, 0.0, 0.0, 0.0, 0.0, 0.0, 0.0, 0.0, 0.0, 0.0, 0.0, 0.0, 0.0, 0.0, 0.0, 0.0, 0.0, 0.0, 0.0, 0.0, 0.0, 0.0, 0.0, 0.0, 0.0, 0.0, 0.0, 0.0, 0.0, 0.0, 0.0, 0.0, 0.0, 0.0, 0.0, 0.0, 0.0, 0.0, 0.0, 0.0, 0.0, 0.0, 0.0, 0.0, 0.0, 0.0, 0.0, 0.0, 0.0, 0.0, 0.0, 0.0, 0.0, 0.0, 0.0, 0.0, 0.0, 0.0, 0.0, 0.0, 0.0, 0.0, 0.0, 0.0, 0.0, 0.0, 0.0, 0.0, 0.0, 0.0, 0.0, 0.0, 0.0, 0.0, 0.0, 0.0, 0.0, 0.0, 0.0, 0.0, 0.0, 0.0, 0.0, 0.0, 0.0, 0.0, 0.0, 0.0, 0.0, 0.0, 0.0, 0.0, 0.0, 0.0, 0.0, 0.0, 0.0, 0.0, 0.0, 0.0, 0.0, 0.0, 0.0, 0.0, 0.0, 0.0, 0.0, 0.0, 0.0, 0.0, 0.0, 0.0, 0.0, 0.0, 0.0, 0.0, 0.0, 0.0, 0.0, 0.0, 0.0, 0.0, 0.0, 0.0, 0.0, 0.0, 0.0, 0.0, 0.0, 0.0, 0.0, 0.0, 0.0, 0.0, 0.0, 0.0, 0.0, 0.0, 0.0, 0.0, 0.0, 0.0, 0.0, 0.0, 0.0, 0.0, 0.0, 0.0, 0.0, 0.0, 0.0, 0.0, 0.0, 0.0, 0.0, 0.0, 0.0, 0.0, 0.0, 0.0, 0.0, 0.0, 0.0, 0.0, 0.0, 0.0, 0.0, 0.0, 0.0, 0.0, 0.0, 0.0, 0.0, 0.0, 0.0, 0.0, 0.0, 0.0, 0.0, 0.0, 0.0, 0.0, 0.0, 0.0, 0.0, 0.0, 0.0, 0.0, 0.0, 0.0, 0.0, 0.0, 0.0, 0.0, 0.0, 0.0, 0.0, 0.0, 0.0, 0.0, 0.0, 0.0, 0.0, 0.0, 0.0, 0.0, 0.0, 0.0, 0.0, 0.0, 0.0, 0.0, 0.0, 0.0, 0.0, 0.0, 0.0, 0.0, 0.0, 0.0, 0.0, 0.0, 0.0, 0.0, 0.0, 0.0, 0.0, 0.0, 0.0, 0.0, 0.0, 0.0, 0.0, 0.0, 0.0, 0.0, 0.0, 0.0, 0.0, 0.0, 0.0, 0.0, 0.0, 0.0, 0.0, 0.0, 0.0, 0.0, 0.0, 0.0, 0.0, 0.0, 0.0, 0.0, 0.0, 0.0, 0.0, 0.0, 0.0, 0.0, 0.0, 0.0, 0.0, 0.0, 0.0, 0.0, 0.0, 0.0, 0.0, 0.0, 0.0, 0.0, 0.0, 0.0, 0.0, 0.0, 0.0, 0.0, 0.0, 0.0, 0.0, 0.0, 0.0, 0.0, 0.0, 0.0, 0.0, 0.0, 0.0, 0.0, 0.0, 0.0, 0.0, 0.0, 0.0, 0.0, 0.0, 0.0, 0.0, 0.0, 0.0, 0.0, 0.0, 0.0, 0.0, 0.0, 0.0, 0.0, 0.0, 0.0, 0.0, 0.0, 0.0, 0.0, 0.0, 0.0, 0.0, 0.0, 0.0, 0.0, 0.0, 0.0, 0.0, 0.0, 0.0, 0.0, 0.0, 0.0, 0.0, 0.0, 0.0, 0.0, 0.0, 0.0, 0.0, 0.0, 0.0, 0.0, 0.0, 0.0, 0.0, 0.0, 0.0, 0.0, 0.0, 0.0, 0.0, 0.0, 0.0, 0.0, 0.0, 0.0, 0.0, 0.0, 0.0, 0.0, 0.0, 0.0, 0.0, 0.0, 0.0, 0.0, 0.0, 0.0, 0.0, 0.0, 0.0, 0.0, 0.0, 0.0, 0.0, 0.0, 0.0, 0.0, 0.0, 0.0, 0.0, 0.0, 0.0, 0.0, 0.0, 0.0, 0.0, 0.0, 0.0, 0.0, 0.0, 0.0, 0.0, 0.0, 0.0, 0.0, 0.0, 0.0, 0.0, 0.0, 0.0, 0.0, 0.0, 0.0, 0.0, 0.0, 0.0, 0.0, 0.0, 0.0, 0.0, 0.0, 0.0, 0.0, 0.0, 0.0, 0.0, 0.0, 0.0, 0.0, 0.0, 0.0, 0.0, 0.0, 0.0, 0.0, 0.0, 0.0, 0.0, 0.0, 0.0, 0.0, 0.0, 0.0, 0.0, 0.0, 0.0, 0.0, 0.0, 0.0, 0.0, 0.0, 0.0, 0.0, 0.0, 0.0, 0.0, 0.0, 0.0, 0.0, 0.0, 0.0, 0.0, 0.0, 0.0, 0.0, 0.0, 0.0, 0.0, 0.0, 0.0, 0.0, 0.0, 0.0, 0.0, 0.0, 0.0, 0.0, 0.0, 0.0, 0.0, 0.0, 0.0, 0.0, 0.0, 0.0, 0.0, 0.0, 0.0, 0.0, 0.0, 0.0, 0.0, 0.0, 0.0, 0.0, 0.0, 0.0, 0.0, 0.0, 0.0, 0.0, 0.0, 0.0, 0.0, 0.0, 0.0, 0.0, 0.0, 0.0, 0.0, 0.0, 0.0, 0.0, 0.0, 0.0, 0.0, 0.0, 0.0, 0.0, 0.0, 0.0, 0.0, 0.0, 0.0, 0.0, 0.0, 0.0, 0.0, 0.0, 0.0, 0.0, 0.0, 0.0, 0.0, 0.0, 0.0, 0.0, 0.0, 0.0, 0.0, 0.0, 0.0, 0.0, 0.0, 0.0, 0.0, 0.0, 0.0, 0.0, 0.0, 0.0, 0.0, 0.0, 0.0, 0.0, 0.0, 0.0, 0.0, 0.0, 0.0, 0.0, 0.0, 0.0, 0.0, 0.0, 0.0, 0.0, 0.0, 0.0, 0.0, 0.0, 0.0, 0.0, 0.0, 0.0, 0.0, 0.0, 0.0, 0.0, 0.0, 0.0, 0.0, 0.0, 0.0, 0.0, 0.0, 0.0, 0.0, 0.0, 0.0, 0.0, 0.0, 0.0, 0.0, 0.0, 0.0, 0.0, 0.0, 0.0, 0.0, 0.0, 0.0, 0.0, 0.0, 0.0, 0.0, 0.0, 0.0, 0.0, 0.0, 0.0, 0.0, 0.0, 0.0, 0.0, 0.0, 0.0, 0.0, 0.0, 0.0, 0.0, 0.0, 0.0, 0.0, 0.0, 0.0, 0.0, 0.0, 0.0, 0.0, 0.0, 0.0, 0.0, 0.0, 0.0, 0.0, 0.0, 0.0, 0.0, 0.0, 0.0, 0.0, 0.0, 0.0, 0.0, 0.0, 0.0, 0.0, 0.0, 0.0, 0.0, 0.0, 0.0, 0.0, 0.0, 0.0, 0.0, 0.0, 0.0, 0.0, 0.0, 0.0, 0.0, 0.0, 0.0, 0.0, 0.0, 0.0, 0.0, 0.0, 0.0, 0.0, 0.0, 0.0, 0.0, 0.0, 0.0, 0.0, 0.0, 0.0, 0.0, 0.0, 0.0, 0.0, 0.0, 0.0, 0.0, 0.0, 0.0, 0.0, 0.0, 0.0, 0.0, 0.0, 0.0, 0.0, 0.0, 0.0, 0.0, 0.0, 0.0, 0.0, 0.0, 0.0, 0.0, 0.0, 0.0, 0.0, 0.0, 0.0, 0.0, 0.0, 0.0, 0.0, 0.0, 0.0, 0.0, 0.0, 0.0, 0.0, 0.0, 0.0, 0.0, 0.0, 0.0, 0.0, 0.0, 0.0, 0.0, 0.0, 0.0, 0.0, 0.0, 0.0, 0.0, 0.0, 0.0, 0.0, 0.0, 0.0, 0.0, 0.0, 0.0, 0.0, 0.0, 0.0, 0.0, 0.0, 0.0, 0.0, 0.0, 0.0, 0.0, 0.0, 0.0, 0.0, 0.0, 0.0, 0.0, 0.0, 0.0, 0.0, 0.0, 0.0, 0.0, 0.0, 0.0, 0.0, 0.0, 0.0, 0.0, 0.0, 0.0, 0.0, 0.0, 0.0, 0.0, 0.0, 0.0, 0.0, 0.0, 0.0, 0.0, 0.0, 0.0, 0.0, 0.0, 0.0, 0.0, 0.0, 0.0, 0.0, 0.0, 0.0, 0.0, 0.0, 0.0, 0.0, 0.0, 0.0, 0.0, 0.0, 0.0, 0.0, 0.0, 0.0, 0.0, 0.0, 0.0, 0.0, 0.0, 0.0, 0.0, 0.0, 0.0, 0.0, 0.0, 0.0, 0.0, 0.0, 0.0, 0.0, 0.0, 0.0, 0.0, 0.0, 0.0, 0.0, 0.0, 0.0, 0.0, 0.0, 0.0, 0.0, 0.0, 0.0, 0.0, 0.0, 0.0, 0.0, 0.0, 0.0, 0.0, 0.0, 0.0, 0.0, 0.0, 0.0, 0.0, 0.0, 0.0, 0.0, 0.0, 0.0, 0.0, 0.0, 0.0, 0.0, 0.0, 0.0, 0.0, 0.0, 0.0, 0.0, 0.0, 0.0, 0.0, 0.0, 0.0, 0.0, 0.0, 0.0, 0.0, 0.0, 0.0, 0.0, 0.0, 0.0, 0.0, 0.0, 0.0, 0.0, 0.0, 0.0, 0.0, 0.0, 0.0, 0.0, 0.0, 0.0, 0.0, 0.0, 0.0, 0.0, 0.0, 0.0, 0.0, 0.0, 0.0, 0.0, 0.0, 0.0, 0.0, 0.0, 0.0, 0.0, 0.0, 0.0, 0.0, 0.0, 0.0, 0.0, 0.0, 0.0, 0.0, 0.0, 0.0, 0.0, 0.0, 0.0, 0.0, 0.0, 0.0, 0.0, 0.0, 0.0, 0.0, 0.0, 0.0, 0.0, 0.0, 0.0, 0.0, 0.0, 0.0, 0.0, 0.0, 0.0, 0.0, 0.0, 0.0, 0.0, 0.0, 0.0, 0.0, 0.0, 0.0, 0.0, 0.0, 0.0, 0.0, 0.0, 0.0, 0.0, 0.0, 0.0, 0.0, 0.0, 0.0, 0.0, 0.0, 0.0, 0.0, 0.0, 0.0, 0.0, 0.0, 0.0, 0.0, 0.0, 0.0, 0.0, 0.0, 0.0, 0.0, 0.0, 0.0, 0.0, 0.0, 0.0, 0.0, 0.0, 0.0, 0.0, 0.0, 0.0, 0.0, 0.0, 0.0, 0.0, 0.0, 0.0, 0.0, 0.0, 0.0, 0.0, 0.0, 0.0, 0.0, 0.0, 0.0, 0.0, 0.0, 0.0, 0.0, 0.0, 0.0, 0.0, 0.0, 0.0, 0.0, 0.0, 0.0, 0.0, 0.0, 0.0, 0.0, 0.0, 0.0, 0.0, 0.0, 0.0, 0.0, 0.0, 0.0, 0.0, 0.0, 0.0, 0.0, 0.0, 0.0, 0.0, 0.0, 0.0, 0.0, 0.0, 0.0, 0.0, 0.0, 0.0, 0.0, 0.0, 0.0, 0.0, 0.0, 0.0, 0.0, 0.0, 0.0, 0.0, 0.0, 0.0, 0.0, 0.0, 0.0, 0.0, 0.0, 0.0, 0.0, 0.0, 0.0, 0.0, 0.0, 0.0, 0.0, 0.0, 0.0, 0.0, 0.0])
me_circle_027.update()
me_circle_029 = bpy.data.meshes.new('Circle.029')
me_circle_029.from_pydata([(0.0075, 0.02862, 0.0035), (0.01726, 0.04079, 0.0035), (0.00762, 0.03021, 0.0035), (0.007978, 0.03181, 0.0035), (0.008564, 0.03339, 0.0035), (0.009364, 0.03491, 0.0035), (0.01036, 0.03632, 0.0035), (0.01152, 0.0376, 0.0035), (0.01283, 0.03871, 0.0035), (0.01424, 0.03963, 0.0035), (0.01573, 0.04033, 0.0035), (0.0, 0.05, 0.0035), (0.01451, 0.04785, 0.0035), (0.01334, 0.04819, 0.0035), (0.01215, 0.0485, 0.0035), (0.01096, 0.04879, 0.0035), (0.009755, 0.04904, 0.0035), (0.008548, 0.04926, 0.0035), (0.007337, 0.04946, 0.0035), (0.006121, 0.04962, 0.0035), (0.004901, 0.04976, 0.0035), (0.003678, 0.04986, 0.0035), (0.002453, 0.04994, 0.0035), (0.001227, 0.04998, 0.0035), (0.01717, 0.04664, 0.0035), (0.01963, 0.04301, 0.0035), (0.01952, 0.04364, 0.0035), (0.01932, 0.04428, 0.0035), (0.01902, 0.04488, 0.0035), (0.01864, 0.04544, 0.0035), (0.01819, 0.04594, 0.0035), (0.01769, 0.04634, 0.0035), (0.01843, 0.04105, 0.0035), (0.01963, 0.04241, 0.0035), (0.01865, 0.04112, 0.0035), (0.01886, 0.04123, 0.0035), (0.01906, 0.04137, 0.0035), (0.01923, 0.04155, 0.0035), (0.01939, 0.04175, 0.0035), (0.0195, 0.04196, 0.0035), (0.01959, 0.04218, 0.0035), (0.0, 0.011, 0.0035), (0.01299, 0.007498, 0.0035), (0.009435, 0.005655, 0.0035), (0.009146, 0.006111, 0.0035), (0.008835, 0.006553, 0.0035), (0.008503, 0.006978, 0.0035), (0.00815, 0.007387, 0.0035), (0.007778, 0.007778, 0.0035), (0.007387, 0.00815, 0.0035), (0.006978, 0.008503, 0.0035), (0.006553, 0.008835, 0.0035), (0.006111, 0.009146, 0.0035), (0.005655, 0.009435, 0.0035), (0.005185, 0.009701, 0.0035), (0.004703, 0.009944, 0.0035), (0.00421, 0.01016, 0.0035), (0.003706, 0.01036, 0.0035), (0.003193, 0.01053, 0.0035), (0.002673, 0.01067, 0.0035), (0.002146, 0.01079, 0.0035), (0.001614, 0.01088, 0.0035), (0.001078, 0.01095, 0.0035), (0.0005397, 0.01099, 0.0035), (0.009524, 0.005499, 0.0035), (0.01287, 0.007712, 0.0035), (0.01247, 0.008334, 0.0035), (0.01205, 0.008935, 0.0035), (0.0116, 0.009516, 0.0035), (0.01111, 0.01007, 0.0035), (0.01061, 0.01061, 0.0035), (0.0075, 0.01299, 0.0035), (0.0075, 0.02862, 0.002), (0.01726, 0.04079, 0.002), (0.00762, 0.03021, 0.002), (0.007978, 0.03181, 0.002), (0.008564, 0.03339, 0.002), (0.009364, 0.03491, 0.002), (0.01036, 0.03632, 0.002), (0.01152, 0.0376, 0.002), (0.01283, 0.03871, 0.002), (0.01424, 0.03963, 0.002), (0.01573, 0.04033, 0.002), (0.0, 0.05, 0.002), (0.01451, 0.04785, 0.002), (0.01334, 0.04819, 0.002), (0.01215, 0.0485, 0.002), (0.01096, 0.04879, 0.002), (0.009755, 0.04904, 0.002), (0.008548, 0.04926, 0.002), (0.007337, 0.04946, 0.002), (0.006121, 0.04962, 0.002), (0.004901, 0.04976, 0.002), (0.003678, 0.04986, 0.002), (0.002453, 0.04994, 0.002), (0.001227, 0.04998, 0.002), (0.01717, 0.04664, 0.002), (0.01963, 0.04301, 0.002), (0.01952, 0.04364, 0.002), (0.01932, 0.04428, 0.002), (0.01902, 0.04488, 0.002), (0.01864, 0.04544, 0.002), (0.01819, 0.04594, 0.002), (0.01769, 0.04634, 0.002), (0.01843, 0.04105, 0.002), (0.01963, 0.04241, 0.002), (0.01865, 0.04112, 0.002), (0.01886, 0.04123, 0.002), (0.01906, 0.04137, 0.002), (0.01923, 0.04155, 0.002), (0.01939, 0.04175, 0.002), (0.0195, 0.04196, 0.002), (0.01959, 0.04218, 0.002), (0.0, 0.011, 0.002), (0.01299, 0.007498, 0.002), (0.009435, 0.005655, 0.002), (0.009146, 0.006111, 0.002), (0.008835, 0.006553, 0.002), (0.008503, 0.006978, 0.002), (0.00815, 0.007387, 0.002), (0.007778, 0.007778, 0.002), (0.007387, 0.00815, 0.002), (0.006978, 0.008503, 0.002), (0.006553, 0.008835, 0.002), (0.006111, 0.009146, 0.002), (0.005655, 0.009435, 0.002), (0.005185, 0.009701, 0.002), (0.004703, 0.009944, 0.002), (0.00421, 0.01016, 0.002), (0.003706, 0.01036, 0.002), (0.003193, 0.01053, 0.002), (0.002673, 0.01067, 0.002), (0.002146, 0.01079, 0.002), (0.001614, 0.01088, 0.002), (0.001078, 0.01095, 0.002), (0.0005397, 0.01099, 0.002), (0.009524, 0.005499, 0.002), (0.01287, 0.007712, 0.002), (0.01247, 0.008334, 0.002), (0.01205, 0.008935, 0.002), (0.0116, 0.009516, 0.002), (0.01111, 0.01007, 0.002), (0.01061, 0.01061, 0.002), (0.0075, 0.01299, 0.002), (0.0045, 0.02862, 4.657e-10), (0.01426, 0.04079, 4.657e-10), (0.00462, 0.03021, 4.657e-10), (0.004978, 0.03181, 4.657e-10), (0.005564, 0.03339, 4.657e-10), (0.006364, 0.03491, 4.657e-10), (0.007359, 0.03632, 4.657e-10), (0.008523, 0.0376, 4.657e-10), (0.009829, 0.03871, 4.657e-10), (0.01124, 0.03963, 4.657e-10), (0.01273, 0.04033, 4.657e-10), (0.0, 0.05, 4.657e-10), (0.01451, 0.04785, 4.657e-10), (0.01334, 0.04819, 4.657e-10), (0.01215, 0.0485, 4.657e-10), (0.01096, 0.04879, 4.657e-10), (0.009755, 0.04904, 4.657e-10), (0.008548, 0.04926, 4.657e-10), (0.007337, 0.04946, 4.657e-10), (0.006121, 0.04962, 4.657e-10), (0.004901, 0.04976, 4.657e-10), (0.003678, 0.04986, 4.657e-10), (0.002453, 0.04994, 4.657e-10), (0.001227, 0.04998, 4.657e-10), (0.01717, 0.04664, 4.657e-10), (0.01963, 0.04301, 4.657e-10), (0.01952, 0.04364, 4.657e-10), (0.01932, 0.04428, 4.657e-10), (0.01902, 0.04488, 4.657e-10), (0.01864, 0.04544, 4.657e-10), (0.01819, 0.04594, 4.657e-10), (0.01769, 0.04634, 4.657e-10), (0.01843, 0.04105, 4.657e-10), (0.01963, 0.04241, 4.657e-10), (0.01865, 0.04112, 4.657e-10), (0.01886, 0.04123, 4.657e-10), (0.01906, 0.04137, 4.657e-10), (0.01923, 0.04155, 4.657e-10), (0.01939, 0.04175, 4.657e-10), (0.0195, 0.04196, 4.657e-10), (0.01959, 0.04218, 4.657e-10), (0.0, 0.011, 4.657e-10), (0.01299, 0.007498, 4.657e-10), (0.009435, 0.005655, 4.657e-10), (0.009146, 0.006111, 4.657e-10), (0.008835, 0.006553, 4.657e-10), (0.008503, 0.006978, 4.657e-10), (0.00815, 0.007387, 4.657e-10), (0.007778, 0.007778, 4.657e-10), (0.007387, 0.00815, 4.657e-10), (0.006978, 0.008503, 4.657e-10), (0.006553, 0.008835, 4.657e-10), (0.006111, 0.009146, 4.657e-10), (0.005655, 0.009435, 4.657e-10), (0.005185, 0.009701, 4.657e-10), (0.004703, 0.009944, 4.657e-10), (0.00421, 0.01016, 4.657e-10), (0.003706, 0.01036, 4.657e-10), (0.003193, 0.01053, 4.657e-10), (0.002673, 0.01067, 4.657e-10), (0.002146, 0.01079, 4.657e-10), (0.001614, 0.01088, 4.657e-10), (0.001078, 0.01095, 4.657e-10), (0.0005397, 0.01099, 4.657e-10), (0.009524, 0.005499, 4.657e-10), (0.01287, 0.007712, 4.657e-10), (0.01247, 0.008334, 4.657e-10), (0.01205, 0.008935, 4.657e-10), (0.0116, 0.009516, 4.657e-10), (0.01111, 0.01007, 4.657e-10), (0.01061, 0.01061, 4.657e-10), (0.0075, 0.01299, 4.657e-10), (0.0075, 0.0167, 0.0035), (0.0075, 0.0152, 0.0035), (0.0075, 0.0167, 0.002), (0.0045, 0.0167, 0.0), (0.0075, 0.0152, 4.657e-10), (0.0075, 0.01527, 0.0007), (0.0075, 0.01565, 0.0013), (0.0075, 0.01612, 0.0018)], [], [(134, 206, 205, 133), (36, 108, 109, 37), (8, 80, 81, 9), (61, 133, 132, 60), (37, 109, 110, 38), (9, 81, 82, 10), (62, 134, 133, 61), (38, 110, 111, 39), (10, 82, 73, 1), (63, 135, 134, 62), (39, 111, 112, 40), (12, 84, 85, 13), (41, 113, 135, 63), (40, 112, 105, 33), (13, 85, 86, 14), (42, 114, 137, 65), (1, 73, 104, 32), (14, 86, 87, 15), (65, 137, 138, 66), (33, 105, 97, 25), (15, 87, 88, 16), (66, 138, 139, 67), (16, 88, 89, 17), (67, 139, 140, 68), (216, 218, 72, 0), (17, 89, 90, 18), (68, 140, 141, 69), (43, 115, 136, 64), (18, 90, 91, 19), (69, 141, 142, 70), (44, 116, 115, 43), (19, 91, 92, 20), (45, 117, 116, 44), (20, 92, 93, 21), (46, 118, 117, 45), (21, 93, 94, 22), (47, 119, 118, 46), (22, 94, 95, 23), (48, 120, 119, 47), (23, 95, 83, 11), (49, 121, 120, 48), (25, 97, 98, 26), (50, 122, 121, 49), (26, 98, 99, 27), (51, 123, 122, 50), (27, 99, 100, 28), (52, 124, 123, 51), (28, 100, 101, 29), (53, 125, 124, 52), (29, 101, 102, 30), (0, 72, 74, 2), (54, 126, 125, 53), (30, 102, 103, 31), (2, 74, 75, 3), (55, 127, 126, 54), (31, 103, 96, 24), (3, 75, 76, 4), (56, 128, 127, 55), (24, 96, 84, 12), (4, 76, 77, 5), (57, 129, 128, 56), (32, 104, 106, 34), (5, 77, 78, 6), (58, 130, 129, 57), (34, 106, 107, 35), (6, 78, 79, 7), (59, 131, 130, 58), (35, 107, 108, 36), (7, 79, 80, 8), (60, 132, 131, 59), (110, 182, 183, 111), (82, 154, 145, 73), (135, 207, 206, 134), (111, 183, 184, 112), (84, 156, 157, 85), (113, 185, 207, 135), (112, 184, 177, 105), (85, 157, 158, 86), (114, 186, 209, 137), (73, 145, 176, 104), (86, 158, 159, 87), (137, 209, 210, 138), (105, 177, 169, 97), (87, 159, 160, 88), (138, 210, 211, 139), (142, 214, 215, 143), (88, 160, 161, 89), (139, 211, 212, 140), (218, 219, 144, 72), (89, 161, 162, 90), (140, 212, 213, 141), (115, 187, 208, 136), (90, 162, 163, 91), (141, 213, 214, 142), (116, 188, 187, 115), (91, 163, 164, 92), (117, 189, 188, 116), (92, 164, 165, 93), (118, 190, 189, 117), (93, 165, 166, 94), (119, 191, 190, 118), (94, 166, 167, 95), (2, 3, 4, 5, 6, 7, 8, 9, 10, 1, 32, 34, 35, 36, 37, 38, 39, 40, 33, 25, 26, 27, 28, 29, 30, 31, 24, 12, 13, 14, 15, 16, 17, 18, 19, 20, 21, 22, 23, 11, 41, 63, 62, 61, 60, 59, 58, 57, 56, 55, 54, 53, 52, 51, 50, 49, 48, 47, 46, 45, 44, 43, 64, 42, 65, 66, 67, 68, 69, 70, 71, 217, 216, 0), (120, 192, 191, 119), (95, 167, 155, 83), (143, 71, 70, 142), (121, 193, 192, 120), (97, 169, 170, 98), (122, 194, 193, 121), (98, 170, 171, 99), (123, 195, 194, 122), (99, 171, 172, 100), (124, 196, 195, 123), (100, 172, 173, 101), (125, 197, 196, 124), (101, 173, 174, 102), (72, 144, 146, 74), (126, 198, 197, 125), (102, 174, 175, 103), (74, 146, 147, 75), (127, 199, 198, 126), (103, 175, 168, 96), (75, 147, 148, 76), (128, 200, 199, 127), (96, 168, 156, 84), (76, 148, 149, 77), (129, 201, 200, 128), (104, 176, 178, 106), (77, 149, 150, 78), (130, 202, 201, 129), (106, 178, 179, 107), (78, 150, 151, 79), (131, 203, 202, 130), (107, 179, 180, 108), (79, 151, 152, 80), (132, 204, 203, 131), (108, 180, 181, 109), (80, 152, 153, 81), (133, 205, 204, 132), (109, 181, 182, 110), (81, 153, 154, 82), (218, 223, 219), (217, 71, 143, 215, 220, 221, 222, 223, 218, 216), (223, 222, 219), (222, 221, 219), (219, 221, 220)])
me_circle_029.polygons.foreach_set('use_smooth', [True] * 146)
_uv = me_circle_029.uv_layers.new(name='UVMap')
_uv.uv.foreach_set('vector', [0.0, 0.0, 0.0, 0.0, 0.0, 0.0, 0.0, 0.0, 0.0, 0.0, 0.0, 0.0, 0.0, 0.0, 0.0, 0.0, 0.0, 0.0, 0.0, 0.0, 0.0, 0.0, 0.0, 0.0, 0.0, 0.0, 0.0, 0.0, 0.0, 0.0, 0.0, 0.0, 0.0, 0.0, 0.0, 0.0, 0.0, 0.0, 0.0, 0.0, 0.0, 0.0, 0.0, 0.0, 0.0, 0.0, 0.0, 0.0, 0.0, 0.0, 0.0, 0.0, 0.0, 0.0, 0.0, 0.0, 0.0, 0.0, 0.0, 0.0, 0.0, 0.0, 0.0, 0.0, 0.0, 0.0, 0.0, 0.0, 0.0, 0.0, 0.0, 0.0, 0.0, 0.0, 0.0, 0.0, 0.0, 0.0, 0.0, 0.0, 0.0, 0.0, 0.0, 0.0, 0.0, 0.0, 0.0, 0.0, 0.0, 0.0, 0.0, 0.0, 0.0, 0.0, 0.0, 0.0, 0.0, 0.0, 0.0, 0.0, 0.0, 0.0, 0.0, 0.0, 0.0, 0.0, 0.0, 0.0, 0.0, 0.0, 0.0, 0.0, 0.0, 0.0, 0.0, 0.0, 0.0, 0.0, 0.0, 0.0, 0.0, 0.0, 0.0, 0.0, 0.0, 0.0, 0.0, 0.0, 0.0, 0.0, 0.0, 0.0, 0.0, 0.0, 0.0, 0.0, 0.0, 0.0, 0.0, 0.0, 0.0, 0.0, 0.0, 0.0, 0.0, 0.0, 0.0, 0.0, 0.0, 0.0, 0.0, 0.0, 0.0, 0.0, 0.0, 0.0, 0.0, 0.0, 0.0, 0.0, 0.0, 0.0, 0.0, 0.0, 0.0, 0.0, 0.0, 0.0, 0.0, 0.0, 0.0, 0.0, 0.0, 0.0, 0.0, 0.0, 0.0, 0.0, 0.0, 0.0, 0.0, 0.0, 0.0, 0.0, 0.0, 0.0, 0.0, 0.0, 0.0, 0.0, 0.0, 0.0, 0.0, 0.0, 0.0, 0.0, 0.0, 0.0, 0.0, 0.0, 0.0, 0.0, 0.0, 0.0, 0.0, 0.0, 0.0, 0.0, 0.0, 0.0, 0.0, 0.0, 0.0, 0.0, 0.0, 0.0, 0.0, 0.0, 0.0, 0.0, 0.0, 0.0, 0.0, 0.0, 0.0, 0.0, 0.0, 0.0, 0.0, 0.0, 0.0, 0.0, 0.0, 0.0, 0.0, 0.0, 0.0, 0.0, 0.0, 0.0, 0.0, 0.0, 0.0, 0.0, 0.0, 0.0, 0.0, 0.0, 0.0, 0.0, 0.0, 0.0, 0.0, 0.0, 0.0, 0.0, 0.0, 0.0, 0.0, 0.0, 0.0, 0.0, 0.0, 0.0, 0.0, 0.0, 0.0, 0.0, 0.0, 0.0, 0.0, 0.0, 0.0, 0.0, 0.0, 0.0, 0.0, 0.0, 0.0, 0.0, 0.0, 0.0, 0.0, 0.0, 0.0, 0.0, 0.0, 0.0, 0.0, 0.0, 0.0, 0.0, 0.0, 0.0, 0.0, 0.0, 0.0, 0.0, 0.0, 0.0, 0.0, 0.0, 0.0, 0.0, 0.0, 0.0, 0.0, 0.0, 0.0, 0.0, 0.0, 0.0, 0.0, 0.0, 0.0, 0.0, 0.0, 0.0, 0.0, 0.0, 0.0, 0.0, 0.0, 0.0, 0.0, 0.0, 0.0, 0.0, 0.0, 0.0, 0.0, 0.0, 0.0, 0.0, 0.0, 0.0, 0.0, 0.0, 0.0, 0.0, 0.0, 0.0, 0.0, 0.0, 0.0, 0.0, 0.0, 0.0, 0.0, 0.0, 0.0, 0.0, 0.0, 0.0, 0.0, 0.0, 0.0, 0.0, 0.0, 0.0, 0.0, 0.0, 0.0, 0.0, 0.0, 0.0, 0.0, 0.0, 0.0, 0.0, 0.0, 0.0, 0.0, 0.0, 0.0, 0.0, 0.0, 0.0, 0.0, 0.0, 0.0, 0.0, 0.0, 0.0, 0.0, 0.0, 0.0, 0.0, 0.0, 0.0, 0.0, 0.0, 0.0, 0.0, 0.0, 0.0, 0.0, 0.0, 0.0, 0.0, 0.0, 0.0, 0.0, 0.0, 0.0, 0.0, 0.0, 0.0, 0.0, 0.0, 0.0, 0.0, 0.0, 0.0, 0.0, 0.0, 0.0, 0.0, 0.0, 0.0, 0.0, 0.0, 0.0, 0.0, 0.0, 0.0, 0.0, 0.0, 0.0, 0.0, 0.0, 0.0, 0.0, 0.0, 0.0, 0.0, 0.0, 0.0, 0.0, 0.0, 0.0, 0.0, 0.0, 0.0, 0.0, 0.0, 0.0, 0.0, 0.0, 0.0, 0.0, 0.0, 0.0, 0.0, 0.0, 0.0, 0.0, 0.0, 0.0, 0.0, 0.0, 0.0, 0.0, 0.0, 0.0, 0.0, 0.0, 0.0, 0.0, 0.0, 0.0, 0.0, 0.0, 0.0, 0.0, 0.0, 0.0, 0.0, 0.0, 0.0, 0.0, 0.0, 0.0, 0.0, 0.0, 0.0, 0.0, 0.0, 0.0, 0.0, 0.0, 0.0, 0.0, 0.0, 0.0, 0.0, 0.0, 0.0, 0.0, 0.0, 0.0, 0.0, 0.0, 0.0, 0.0, 0.0, 0.0, 0.0, 0.0, 0.0, 0.0, 0.0, 0.0, 0.0, 0.0, 0.0, 0.0, 0.0, 0.0, 0.0, 0.0, 0.0, 0.0, 0.0, 0.0, 0.0, 0.0, 0.0, 0.0, 0.0, 0.0, 0.0, 0.0, 0.0, 0.0, 0.0, 0.0, 0.0, 0.0, 0.0, 0.0, 0.0, 0.0, 0.0, 0.0, 0.0, 0.0, 0.0, 0.0, 0.0, 0.0, 0.0, 0.0, 0.0, 0.0, 0.0, 0.0, 0.0, 0.0, 0.0, 0.0, 0.0, 0.0, 0.0, 0.0, 0.0, 0.0, 0.0, 0.0, 0.0, 0.0, 0.0, 0.0, 0.0, 0.0, 0.0, 0.0, 0.0, 0.0, 0.0, 0.0, 0.0, 0.0, 0.0, 0.0, 0.0, 0.0, 0.0, 0.0, 0.0, 0.0, 0.0, 0.0, 0.0, 0.0, 0.0, 0.0, 0.0, 0.0, 0.0, 0.0, 0.0, 0.0, 0.0, 0.0, 0.0, 0.0, 0.0, 0.0, 0.0, 0.0, 0.0, 0.0, 0.0, 0.0, 0.0, 0.0, 0.0, 0.0, 0.0, 0.0, 0.0, 0.0, 0.0, 0.0, 0.0, 0.0, 0.0, 0.0, 0.0, 0.0, 0.0, 0.0, 0.0, 0.0, 0.0, 0.0, 0.0, 0.0, 0.0, 0.0, 0.0, 0.0, 0.0, 0.0, 0.0, 0.0, 0.0, 0.0, 0.0, 0.0, 0.0, 0.0, 0.0, 0.0, 0.0, 0.0, 0.0, 0.0, 0.0, 0.0, 0.0, 0.0, 0.0, 0.0, 0.0, 0.0, 0.0, 0.0, 0.0, 0.0, 0.0, 0.0, 0.0, 0.0, 0.0, 0.0, 0.0, 0.0, 0.0, 0.0, 0.0, 0.0, 0.0, 0.0, 0.0, 0.0, 0.0, 0.0, 0.0, 0.0, 0.0, 0.0, 0.0, 0.0, 0.0, 0.0, 0.0, 0.0, 0.0, 0.0, 0.0, 0.0, 0.0, 0.0, 0.0, 0.0, 0.0, 0.0, 0.0, 0.0, 0.0, 0.0, 0.0, 0.0, 0.0, 0.0, 0.0, 0.0, 0.0, 0.0, 0.0, 0.0, 0.0, 0.0, 0.0, 0.0, 0.0, 0.0, 0.0, 0.0, 0.0, 0.0, 0.0, 0.0, 0.0, 0.0, 0.0, 0.0, 0.0, 0.0, 0.0, 0.0, 0.0, 0.0, 0.0, 0.0, 0.0, 0.0, 0.0, 0.0, 0.0, 0.0, 0.0, 0.0, 0.0, 0.0, 0.0, 0.0, 0.0, 0.0, 0.0, 0.0, 0.0, 0.0, 0.0, 0.0, 0.0, 0.0, 0.0, 0.0, 0.0, 0.0, 0.0, 0.0, 0.0, 0.0, 0.0, 0.0, 0.0, 0.0, 0.0, 0.0, 0.0, 0.0, 0.0, 0.0, 0.0, 0.0, 0.0, 0.0, 0.0, 0.0, 0.0, 0.0, 0.0, 0.0, 0.0, 0.0, 0.0, 0.0, 0.0, 0.0, 0.0, 0.0, 0.0, 0.0, 0.0, 0.0, 0.0, 0.0, 0.0, 0.0, 0.0, 0.0, 0.0, 0.0, 0.0, 0.0, 0.0, 0.0, 0.0, 0.0, 0.0, 0.0, 0.0, 0.0, 0.0, 0.0, 0.0, 0.0, 0.0, 0.0, 0.0, 0.0, 0.0, 0.0, 0.0, 0.0, 0.0, 0.0, 0.0, 0.0, 0.0, 0.0, 0.0, 0.0, 0.0, 0.0, 0.0, 0.0, 0.0, 0.0, 0.0, 0.0, 0.0, 0.0, 0.0, 0.0, 0.0, 0.0, 0.0, 0.0, 0.0, 0.0, 0.0, 0.0, 0.0, 0.0, 0.0, 0.0, 0.0, 0.0, 0.0, 0.0, 0.0, 0.0, 0.0, 0.0, 0.0, 0.0, 0.0, 0.0, 0.0, 0.0, 0.0, 0.0, 0.0, 0.0, 0.0, 0.0, 0.0, 0.0, 0.0, 0.0, 0.0, 0.0, 0.0, 0.0, 0.0, 0.0, 0.0, 0.0, 0.0, 0.0, 0.0, 0.0, 0.0, 0.0, 0.0, 0.0, 0.0, 0.0, 0.0, 0.0, 0.0, 0.0, 0.0, 0.0, 0.0, 0.0, 0.0, 0.0, 0.0, 0.0, 0.0, 0.0, 0.0, 0.0, 0.0, 0.0, 0.0, 0.0, 0.0, 0.0, 0.0, 0.0, 0.0, 0.0, 0.0, 0.0, 0.0, 0.0, 0.0, 0.0, 0.0, 0.0, 0.0, 0.0, 0.0, 0.0, 0.0, 0.0, 0.0, 0.0, 0.0, 0.0, 0.0, 0.0, 0.0, 0.0, 0.0, 0.0, 0.0, 0.0, 0.0, 0.0, 0.0, 0.0, 0.0, 0.0, 0.0, 0.0, 0.0, 0.0, 0.0, 0.0, 0.0, 0.0, 0.0, 0.0, 0.0, 0.0, 0.0, 0.0, 0.0, 0.0, 0.0, 0.0, 0.0, 0.0, 0.0, 0.0, 0.0, 0.0, 0.0, 0.0, 0.0, 0.0, 0.0, 0.0, 0.0, 0.0, 0.0, 0.0, 0.0, 0.0, 0.0, 0.0, 0.0, 0.0, 0.0, 0.0, 0.0, 0.0, 0.0, 0.0, 0.0, 0.0, 0.0, 0.0, 0.0, 0.0, 0.0, 0.0, 0.0, 0.0, 0.0, 0.0, 0.0, 0.0, 0.0, 0.0, 0.0, 0.0, 0.0, 0.0, 0.0, 0.0, 0.0, 0.0, 0.0, 0.0, 0.0, 0.0, 0.0, 0.0, 0.0, 0.0, 0.0, 0.0, 0.0, 0.0, 0.0, 0.0, 0.0, 0.0, 0.0, 0.0, 0.0, 0.0, 0.0, 0.0, 0.0, 0.0, 0.0, 0.0, 0.0, 0.0, 0.0, 0.0, 0.0, 0.0, 0.0, 0.0, 0.0, 0.0, 0.0, 0.0, 0.0, 0.0, 0.0, 0.0, 0.0, 0.0, 0.0, 0.0, 0.0, 0.0, 0.0, 0.0, 0.0, 0.0, 0.0, 0.0, 0.0, 0.0, 0.0, 0.0, 0.0, 0.0, 0.0, 0.0, 0.0, 0.0, 0.0, 0.0, 0.0, 0.0, 0.0, 0.0, 0.0, 0.0, 0.0, 0.0, 0.0, 0.0, 0.0, 0.0, 0.0, 0.0, 0.0, 0.0, 0.0, 0.0, 0.0, 0.0, 0.0, 0.0, 0.0, 0.0, 0.0, 0.0, 0.0, 0.0, 0.0, 0.0, 0.0, 0.0, 0.0, 0.0, 0.0, 0.0, 0.0, 0.0, 0.0, 0.0, 0.0, 0.0, 0.0, 0.0, 0.0, 0.0, 0.0, 0.0, 0.0, 0.0, 0.0, 0.0, 0.0, 0.0, 0.0, 0.0, 0.0, 0.0, 0.0, 0.0, 0.0, 0.0, 0.0, 0.0, 0.0, 0.0, 0.0, 0.0, 0.0, 0.0, 0.0, 0.0, 0.0, 0.0, 0.0, 0.0, 0.0, 0.0, 0.0, 0.0, 0.0, 0.0, 0.0, 0.0, 0.0, 0.0, 0.0, 0.0, 0.0, 0.0, 0.0, 0.0, 0.0, 0.0, 0.0, 0.0, 0.0, 0.0, 0.0, 0.0, 0.0, 0.0, 0.0, 0.0, 0.0, 0.0, 0.0, 0.0, 0.0, 0.0, 0.0, 0.0, 0.0, 0.0, 0.0, 0.0, 0.0, 0.0, 0.0, 0.0, 0.0, 0.0, 0.0, 0.0, 0.0, 0.0, 0.0, 0.0, 0.0, 0.0, 0.0, 0.0, 0.0, 0.0, 0.0, 0.0, 0.0, 0.0, 0.0, 0.0, 0.0, 0.0, 0.0, 0.0, 0.0, 0.0, 0.0, 0.0, 0.0, 0.0, 0.0, 0.0, 0.0, 0.0, 0.0, 0.0, 0.0, 0.0, 0.0, 0.0, 0.0, 0.0, 0.0, 0.0, 0.0, 0.0, 0.0, 0.0, 0.0, 0.0, 0.0, 0.0, 0.0, 0.0, 0.0, 0.0, 0.0, 0.0, 0.0, 0.0, 0.0, 0.0, 0.0, 0.0, 0.0, 0.0, 0.0, 0.0, 0.0, 0.0, 0.0, 0.0, 0.0, 0.0, 0.0, 0.0, 0.0, 0.0, 0.0, 0.0, 0.0, 0.0, 0.0, 0.0, 0.0])
me_circle_029.update()

# ---- objects
ob_empty = bpy.data.objects.new('Empty', None)
ob_120 = bpy.data.objects.new('120', me_vert_001)
ob_0 = bpy.data.objects.new('0', me_circle_009)
ob_0_001 = bpy.data.objects.new('0.001', me_circle_027)
ob_0_002 = bpy.data.objects.new('0.002', me_circle_029)

# ---- transforms, parenting, visibility, modifiers, constraints
ob_empty.location = (0.0, 0.0, 0.0)
ob_empty.rotation_euler = (0.0, 0.0, 2.094)
ob_120.location = (0.0, 0.0, 0.0)
ob_0.location = (0.0, 0.0, 0.0035)
ob_0.lock_location = (True, True, True)
ob_0.lock_rotation = (True, True, True)
ob_0.lock_scale = (True, True, True)
_vg = ob_0.vertex_groups.new(name='alto dx')
_vg = ob_0.vertex_groups.new(name='basso sx')
_vg = ob_0.vertex_groups.new(name='basso dx')
_vg = ob_0.vertex_groups.new(name='forza centro')
_vg.add([76, 153, 230], 1.0, 'REPLACE')
_m = ob_0.modifiers.new('Mirror', 'MIRROR')
_m.use_axis = (True, False, True)
_m.merge_threshold = 0.0001
_m = ob_0.modifiers.new('Array', 'ARRAY')
_m.count = 3
_m.relative_offset_displace = (0.0, 0.0, 0.5)
_m.use_merge_vertices = True
_m.use_merge_vertices_cap = True
_m.merge_threshold = 0.0001
_m.use_object_offset = True
_m.offset_object = ob_empty
_m = ob_0.modifiers.new('Bevel', 'BEVEL')
_m.width = 0.005
_m.width_pct = 0.005
_m.segments = 10
_m.limit_method = 'VGROUP'
_m.vertex_group = 'forza centro'
_m.use_clamp_overlap = False
_m = ob_0.modifiers.new('Auto Smooth', 'NODES')
_m.node_group = ng_auto_smooth
_gi = [s.identifier for s in ng_auto_smooth.interface.items_tree if s.item_type == 'SOCKET' and s.in_out == 'INPUT']
_m[_gi[1]] = 0.5236  # Angle
ob_0_001.location = (0.0, 0.0, 0.0035)
ob_0_001.lock_location = (True, True, True)
ob_0_001.lock_rotation = (True, True, True)
ob_0_001.lock_scale = (True, True, True)
_vg = ob_0_001.vertex_groups.new(name='alto dx')
_vg = ob_0_001.vertex_groups.new(name='basso sx')
_vg = ob_0_001.vertex_groups.new(name='basso dx')
_vg = ob_0_001.vertex_groups.new(name='forza centro')
_vg.add([71, 143, 215], 1.0, 'REPLACE')
_m = ob_0_001.modifiers.new('Mirror', 'MIRROR')
_m.use_axis = (True, False, True)
_m.merge_threshold = 0.0001
_m = ob_0_001.modifiers.new('Array', 'ARRAY')
_m.count = 3
_m.relative_offset_displace = (0.0, 0.0, 0.5)
_m.use_merge_vertices = True
_m.use_merge_vertices_cap = True
_m.merge_threshold = 0.0001
_m.use_object_offset = True
_m.offset_object = ob_empty
_m = ob_0_001.modifiers.new('Bevel', 'BEVEL')
_m.width = 0.004
_m.width_pct = 0.004
_m.segments = 10
_m.limit_method = 'VGROUP'
_m.vertex_group = 'forza centro'
_m.profile_type = 'CUSTOM'
_m = ob_0_001.modifiers.new('Auto Smooth', 'NODES')
_m.node_group = ng_auto_smooth
_gi = [s.identifier for s in ng_auto_smooth.interface.items_tree if s.item_type == 'SOCKET' and s.in_out == 'INPUT']
_m[_gi[1]] = 0.5236  # Angle
ob_0_002.location = (0.0, 0.0, 0.0035)
ob_0_002.lock_location = (True, True, True)
ob_0_002.lock_rotation = (True, True, True)
ob_0_002.lock_scale = (True, True, True)
_vg = ob_0_002.vertex_groups.new(name='alto dx')
_vg = ob_0_002.vertex_groups.new(name='basso sx')
_vg = ob_0_002.vertex_groups.new(name='basso dx')
_vg = ob_0_002.vertex_groups.new(name='forza centro')
_vg.add([71, 143, 215], 1.0, 'REPLACE')
_vg = ob_0_002.vertex_groups.new(name='incavati')
_vg.add([144, 145, 146, 147, 148, 149, 150, 151, 152, 153, 154, 219], 1.0, 'REPLACE')
_vg = ob_0_002.vertex_groups.new(name='incavati helper')
_vg = ob_0_002.vertex_groups.new(name='singolo')
_m = ob_0_002.modifiers.new('Mirror', 'MIRROR')
_m.use_axis = (True, False, True)
_m.merge_threshold = 0.0001
_m = ob_0_002.modifiers.new('Array', 'ARRAY')
_m.count = 3
_m.relative_offset_displace = (0.0, 0.0, 0.5)
_m.use_merge_vertices = True
_m.use_merge_vertices_cap = True
_m.merge_threshold = 0.0001
_m.use_object_offset = True
_m.offset_object = ob_empty
_m = ob_0_002.modifiers.new('Bevel', 'BEVEL')
_m.width = 0.004
_m.width_pct = 0.004
_m.segments = 10
_m.limit_method = 'VGROUP'
_m.vertex_group = 'forza centro'
_m.profile_type = 'CUSTOM'
_m = ob_0_002.modifiers.new('Bevel.001', 'BEVEL')
_m.width = 0.002
_m.width_pct = 0.002
_m.segments = 8
_m.limit_method = 'VGROUP'
_m.vertex_group = 'incavati'
_m.spread = 0.001
_m = ob_0_002.modifiers.new('Auto Smooth', 'NODES')
_m.node_group = ng_auto_smooth
_gi = [s.identifier for s in ng_auto_smooth.interface.items_tree if s.item_type == 'SOCKET' and s.in_out == 'INPUT']
_m[_gi[1]] = 0.5236  # Angle

# ---- collection membership
scene.collection.objects.link(ob_empty)
scene.collection.objects.link(ob_120)
col_meshes_0.objects.link(ob_0)
col_meshes_0.objects.link(ob_0_001)
col_meshes_0.objects.link(ob_0_002)

# ---- scene / render settings (as saved in the file)
scene.frame_start = 1; scene.frame_end = 250; scene.frame_set(0)
scene.render.engine = 'BLENDER_EEVEE_NEXT'
scene.cycles.sampling_pattern = 'TABULATED_SOBOL'
scene.cycles.use_light_tree = False
scene.view_settings.view_transform = 'Filmic'
bpy.context.view_layer.update()

# ---- added for rendering (the .blend has no active camera and no usable light): camera, sun
cam_auto = bpy.data.cameras.new('AutoCamera')
cam_auto.lens = 50.0
cam_auto.sensor_width = 36.0
cam_auto.clip_end = 1000.0
ob_auto_camera = bpy.data.objects.new('AutoCamera', cam_auto)
scene.collection.objects.link(ob_auto_camera)
ob_auto_camera.location = (0.185045, -0.21651, 0.151536)
ob_auto_camera.rotation_euler = (1.09748, -7.21219e-08, 0.694738)
scene.camera = ob_auto_camera
light_auto_sun = bpy.data.lights.new('AutoSun', 'SUN')
light_auto_sun.energy = 3.0
light_auto_sun.angle = 0.0523599
ob_auto_sun = bpy.data.objects.new('AutoSun', light_auto_sun)
scene.collection.objects.link(ob_auto_sun)
ob_auto_sun.rotation_euler = (0.872665, 0.174533, 0.523599)
bpy.context.view_layer.update()
